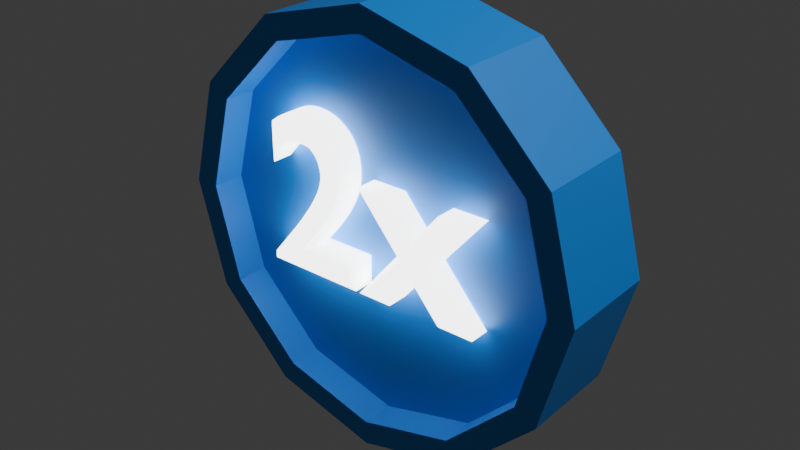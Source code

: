 # Source: DoublePoints.blend  (saved by Blender 4.4.30; exported with 4.5.12 LTS)
import bpy
from mathutils import Matrix  # noqa: F401  (used for matrix-valued properties, if any)

bpy.ops.wm.read_factory_settings(use_empty=True)
scene = bpy.context.scene
scene.name = 'Scene'

# ---- collections
col_collection = bpy.data.collections.new('Collection'); scene.collection.children.link(col_collection)

# ---- materials (node trees are filled in below, after node groups)
mat_material_002 = bpy.data.materials.new('Material.002')
mat_material_001 = bpy.data.materials.new('Material.001')

# ---- material node trees
mat_material_002.use_nodes = True; mat_material_002.node_tree.nodes.clear()
_N = mat_material_002.node_tree.nodes; _L = mat_material_002.node_tree.links
n0 = _N.new('ShaderNodeBsdfPrincipled'); n0.name = 'Principled BSDF'; n0.location = (10, 300)
n0.inputs[0].default_value = (0.8176, 1.0, 0.9166, 1.0)
n0.inputs[28].default_value = 4.8
n1 = _N.new('ShaderNodeOutputMaterial'); n1.name = 'Material Output'; n1.location = (300, 300)
_L.new(n0.outputs[0], n1.inputs[0])
n1.is_active_output = True
mat_material_001.use_nodes = True; mat_material_001.node_tree.nodes.clear()
_N = mat_material_001.node_tree.nodes; _L = mat_material_001.node_tree.links
n0 = _N.new('ShaderNodeBsdfPrincipled'); n0.name = 'Principled BSDF'; n0.location = (10, 300)
n0.inputs[0].default_value = (0.008632, 0.2446, 0.8048, 1.0)
n1 = _N.new('ShaderNodeOutputMaterial'); n1.name = 'Material Output'; n1.location = (300, 300)
_L.new(n0.outputs[0], n1.inputs[0])
n1.is_active_output = True

# ---- world
world_world = bpy.data.worlds.new('World'); scene.world = world_world
world_world.use_nodes = True; world_world.node_tree.nodes.clear()
_N = world_world.node_tree.nodes; _L = world_world.node_tree.links
n0 = _N.new('ShaderNodeOutputWorld'); n0.name = 'World Output'; n0.location = (300, 300)
n1 = _N.new('ShaderNodeBackground'); n1.name = 'Background'; n1.location = (10, 300)
n1.inputs[0].default_value = (0.05088, 0.05088, 0.05088, 1.0)
_L.new(n1.outputs[0], n0.inputs[0])
n0.is_active_output = True
world_world.color = (0.05088, 0.05088, 0.05088)
world_world.sun_shadow_jitter_overblur = 0.0

# ---- lights
light_light = bpy.data.lights.new('Light', 'POINT')
light_light.energy = 1000.0
light_light.shadow_soft_size = 0.1

# ---- meshes
me_text_002 = bpy.data.meshes.new('Text.002')
me_text_002.from_pydata([(1.05, 0.0, 0.07), (0.936, 0.0, 0.07), (0.795, 0.161, 0.07), (0.662, 0.0, 0.07), (0.55, 0.0, 0.07), (0.739, 0.228, 0.07), (0.55, 0.449, 0.07), (0.662, 0.449, 0.07), (0.795, 0.295, 0.07), (0.923, 0.449, 0.07), (1.037, 0.449, 0.07), (0.852, 0.228, 0.07), (0.034, 0.0, 0.07), (0.034, 0.007, 0.07), (0.271, 0.321, 0.07), (0.3027, 0.382, 0.07), (0.3137, 0.416, 0.07), (0.3177, 0.4402, 0.07), (0.319, 0.467, 0.07), (0.318, 0.4853, 0.07), (0.315, 0.5025, 0.07), (0.3101, 0.5186, 0.07), (0.3036, 0.5335, 0.07), (0.2953, 0.547, 0.07), (0.2856, 0.5591, 0.07), (0.2745, 0.5696, 0.07), (0.2621, 0.5785, 0.07), (0.2485, 0.5855, 0.07), (0.2339, 0.5907, 0.07), (0.2184, 0.5939, 0.07), (0.202, 0.595, 0.07), (0.1774, 0.593, 0.07), (0.165, 0.5905, 0.07), (0.1525, 0.5867, 0.07), (0.1273, 0.5753, 0.07), (0.1015, 0.558, 0.07), (0.0751, 0.5341, 0.07), (0.048, 0.503, 0.07), (0.048, 0.626, 0.07), (0.0752, 0.6461, 0.07), (0.102, 0.6624, 0.07), (0.1285, 0.675, 0.07), (0.155, 0.6839, 0.07), (0.1818, 0.6892, 0.07), (0.209, 0.691, 0.07), (0.2389, 0.6892, 0.07), (0.2671, 0.684, 0.07), (0.2934, 0.6754, 0.07), (0.3176, 0.6638, 0.07), (0.3396, 0.6492, 0.07), (0.3591, 0.6318, 0.07), (0.3761, 0.6117, 0.07), (0.3904, 0.5892, 0.07), (0.4018, 0.5644, 0.07), (0.4101, 0.5375, 0.07), (0.4153, 0.5087, 0.07), (0.417, 0.478, 0.07), (0.4157, 0.4506, 0.07), (0.4119, 0.4235, 0.07), (0.4052, 0.3965, 0.07), (0.3958, 0.3691, 0.07), (0.368, 0.3118, 0.07), (0.3275, 0.2486, 0.07), (0.205, 0.093, 0.07), (0.466, 0.093, 0.07), (0.466, 0.0, 0.07), (1.05, 0.0, -0.07), (0.936, 0.0, -0.07), (0.795, 0.161, -0.07), (0.662, 0.0, -0.07), (0.55, 0.0, -0.07), (0.739, 0.228, -0.07), (0.55, 0.449, -0.07), (0.662, 0.449, -0.07), (0.795, 0.295, -0.07), (0.923, 0.449, -0.07), (1.037, 0.449, -0.07), (0.852, 0.228, -0.07), (0.034, 0.0, -0.07), (0.034, 0.007, -0.07), (0.271, 0.321, -0.07), (0.3027, 0.382, -0.07), (0.3137, 0.416, -0.07), (0.3177, 0.4402, -0.07), (0.319, 0.467, -0.07), (0.318, 0.4853, -0.07), (0.315, 0.5025, -0.07), (0.3101, 0.5186, -0.07), (0.3036, 0.5335, -0.07), (0.2953, 0.547, -0.07), (0.2856, 0.5591, -0.07), (0.2745, 0.5696, -0.07), (0.2621, 0.5785, -0.07), (0.2485, 0.5855, -0.07), (0.2339, 0.5907, -0.07), (0.2184, 0.5939, -0.07), (0.202, 0.595, -0.07), (0.1774, 0.593, -0.07), (0.165, 0.5905, -0.07), (0.1525, 0.5867, -0.07), (0.1273, 0.5753, -0.07), (0.1015, 0.558, -0.07), (0.0751, 0.5341, -0.07), (0.048, 0.503, -0.07), (0.048, 0.626, -0.07), (0.0752, 0.6461, -0.07), (0.102, 0.6624, -0.07), (0.1285, 0.675, -0.07), (0.155, 0.6839, -0.07), (0.1818, 0.6892, -0.07), (0.209, 0.691, -0.07), (0.2389, 0.6892, -0.07), (0.2671, 0.684, -0.07), (0.2934, 0.6754, -0.07), (0.3176, 0.6638, -0.07), (0.3396, 0.6492, -0.07), (0.3591, 0.6318, -0.07), (0.3761, 0.6117, -0.07), (0.3904, 0.5892, -0.07), (0.4018, 0.5644, -0.07), (0.4101, 0.5375, -0.07), (0.4153, 0.5087, -0.07), (0.417, 0.478, -0.07), (0.4157, 0.4506, -0.07), (0.4119, 0.4235, -0.07), (0.4052, 0.3965, -0.07), (0.3958, 0.3691, -0.07), (0.368, 0.3118, -0.07), (0.3275, 0.2486, -0.07), (0.205, 0.093, -0.07), (0.466, 0.093, -0.07), (0.466, 0.0, -0.07), (0.034, 0.0, -0.07), (0.014, -0.02, -0.05), (0.014, -0.02, 0.05), (0.034, 0.0, 0.07), (0.034, 0.007, -0.07), (0.014, 0.01419, -0.05), (0.014, 0.01419, 0.05), (0.034, 0.007, 0.07), (0.1431, 0.1733, -0.05), (0.1431, 0.1733, 0.05), (0.1843, 0.2277, -0.05), (0.1843, 0.2277, 0.05), (0.2219, 0.2809, -0.05), (0.2219, 0.2809, 0.05), (0.2387, 0.3065, -0.05), (0.2387, 0.3065, 0.05), (0.271, 0.321, -0.07), (0.2538, 0.3312, -0.05), (0.2538, 0.3312, 0.05), (0.271, 0.321, 0.07), (0.2742, 0.368, -0.05), (0.2742, 0.368, 0.05), (0.3027, 0.382, -0.07), (0.2842, 0.3896, -0.05), (0.2842, 0.3896, 0.05), (0.3027, 0.382, 0.07), (0.3137, 0.416, -0.07), (0.2942, 0.4205, -0.05), (0.2942, 0.4205, 0.05), (0.3137, 0.416, 0.07), (0.3177, 0.4402, -0.07), (0.2978, 0.4423, -0.05), (0.2978, 0.4423, 0.05), (0.3177, 0.4402, 0.07), (0.319, 0.467, -0.07), (0.299, 0.4667, -0.05), (0.299, 0.4667, 0.05), (0.319, 0.467, 0.07), (0.318, 0.4853, -0.07), (0.2981, 0.483, -0.05), (0.2981, 0.483, 0.05), (0.318, 0.4853, 0.07), (0.315, 0.5025, -0.07), (0.2955, 0.4979, -0.05), (0.2955, 0.4979, 0.05), (0.315, 0.5025, 0.07), (0.3101, 0.5186, -0.07), (0.2913, 0.5117, -0.05), (0.2913, 0.5117, 0.05), (0.3101, 0.5186, 0.07), (0.3036, 0.5335, -0.07), (0.2858, 0.5242, -0.05), (0.2858, 0.5242, 0.05), (0.3036, 0.5335, 0.07), (0.2953, 0.547, -0.07), (0.2789, 0.5355, -0.05), (0.2789, 0.5355, 0.05), (0.2953, 0.547, 0.07), (0.2856, 0.5591, -0.07), (0.2709, 0.5455, -0.05), (0.2709, 0.5455, 0.05), (0.2856, 0.5591, 0.07), (0.2745, 0.5696, -0.07), (0.2618, 0.5542, -0.05), (0.2618, 0.5542, 0.05), (0.2745, 0.5696, 0.07), (0.2621, 0.5785, -0.07), (0.2516, 0.5614, -0.05), (0.2516, 0.5614, 0.05), (0.2621, 0.5785, 0.07), (0.2485, 0.5855, -0.07), (0.2405, 0.5672, -0.05), (0.2405, 0.5672, 0.05), (0.2485, 0.5855, 0.07), (0.2339, 0.5907, -0.07), (0.2286, 0.5714, -0.05), (0.2286, 0.5714, 0.05), (0.2339, 0.5907, 0.07), (0.2184, 0.5939, -0.07), (0.2157, 0.574, -0.05), (0.2157, 0.574, 0.05), (0.2184, 0.5939, 0.07), (0.202, 0.595, -0.07), (0.2017, 0.575, -0.05), (0.2017, 0.575, 0.05), (0.202, 0.595, 0.07), (0.1774, 0.593, -0.07), (0.1806, 0.5733, -0.05), (0.1806, 0.5733, 0.05), (0.1774, 0.593, 0.07), (0.165, 0.5905, -0.07), (0.1699, 0.5711, -0.05), (0.1699, 0.5711, 0.05), (0.165, 0.5905, 0.07), (0.1525, 0.5867, -0.07), (0.1591, 0.5678, -0.05), (0.1591, 0.5678, 0.05), (0.1525, 0.5867, 0.07), (0.1273, 0.5753, -0.07), (0.137, 0.5578, -0.05), (0.137, 0.5578, 0.05), (0.1273, 0.5753, 0.07), (0.1015, 0.558, -0.07), (0.1138, 0.5422, -0.05), (0.1138, 0.5422, 0.05), (0.1015, 0.558, 0.07), (0.0751, 0.5341, -0.07), (0.08941, 0.5201, -0.05), (0.08941, 0.5201, 0.05), (0.0751, 0.5341, 0.07), (0.048, 0.503, -0.07), (0.028, 0.4474, -0.05), (0.028, 0.4474, 0.05), (0.048, 0.503, 0.07), (0.048, 0.626, -0.07), (0.028, 0.6358, -0.05), (0.028, 0.6358, 0.05), (0.048, 0.626, 0.07), (0.0752, 0.6461, -0.07), (0.06402, 0.6627, -0.05), (0.06402, 0.6627, 0.05), (0.0752, 0.6461, 0.07), (0.102, 0.6624, -0.07), (0.09243, 0.68, -0.05), (0.09243, 0.68, 0.05), (0.102, 0.6624, 0.07), (0.1285, 0.675, -0.07), (0.121, 0.6935, -0.05), (0.121, 0.6935, 0.05), (0.1285, 0.675, 0.07), (0.155, 0.6839, -0.07), (0.1499, 0.7033, -0.05), (0.1499, 0.7033, 0.05), (0.155, 0.6839, 0.07), (0.1818, 0.6892, -0.07), (0.1792, 0.7091, -0.05), (0.1792, 0.7091, 0.05), (0.1818, 0.6892, 0.07), (0.209, 0.691, -0.07), (0.2093, 0.711, -0.05), (0.2093, 0.711, 0.05), (0.209, 0.691, 0.07), (0.2389, 0.6892, -0.07), (0.2414, 0.7091, -0.05), (0.2414, 0.7091, 0.05), (0.2389, 0.6892, 0.07), (0.2671, 0.684, -0.07), (0.2721, 0.7034, -0.05), (0.2721, 0.7034, 0.05), (0.2671, 0.684, 0.07), (0.2934, 0.6754, -0.07), (0.3009, 0.694, -0.05), (0.3009, 0.694, 0.05), (0.2934, 0.6754, 0.07), (0.3176, 0.6638, -0.07), (0.3275, 0.6812, -0.05), (0.3275, 0.6812, 0.05), (0.3176, 0.6638, 0.07), (0.3396, 0.6492, -0.07), (0.3518, 0.665, -0.05), (0.3518, 0.665, 0.05), (0.3396, 0.6492, 0.07), (0.3591, 0.6318, -0.07), (0.3735, 0.6458, -0.05), (0.3735, 0.6458, 0.05), (0.3591, 0.6318, 0.07), (0.3761, 0.6117, -0.07), (0.3923, 0.6236, -0.05), (0.3923, 0.6236, 0.05), (0.3761, 0.6117, 0.07), (0.3904, 0.5892, -0.07), (0.408, 0.5988, -0.05), (0.408, 0.5988, 0.05), (0.3904, 0.5892, 0.07), (0.4018, 0.5644, -0.07), (0.4205, 0.5716, -0.05), (0.4205, 0.5716, 0.05), (0.4018, 0.5644, 0.07), (0.4101, 0.5375, -0.07), (0.4296, 0.5423, -0.05), (0.4296, 0.5423, 0.05), (0.4101, 0.5375, 0.07), (0.4153, 0.5087, -0.07), (0.4352, 0.511, -0.05), (0.4352, 0.511, 0.05), (0.4153, 0.5087, 0.07), (0.417, 0.478, -0.07), (0.437, 0.4781, -0.05), (0.437, 0.4781, 0.05), (0.417, 0.478, 0.07), (0.4157, 0.4506, -0.07), (0.4357, 0.4487, -0.05), (0.4357, 0.4487, 0.05), (0.4157, 0.4506, 0.07), (0.4119, 0.4235, -0.07), (0.4315, 0.4197, -0.05), (0.4315, 0.4197, 0.05), (0.4119, 0.4235, 0.07), (0.4052, 0.3965, -0.07), (0.4245, 0.3908, -0.05), (0.4245, 0.3908, 0.05), (0.4052, 0.3965, 0.07), (0.3834, 0.341, -0.07), (0.4015, 0.3322, -0.05), (0.4015, 0.3322, 0.05), (0.3834, 0.341, 0.07), (0.3494, 0.2811, -0.07), (0.3663, 0.2703, -0.05), (0.3663, 0.2703, 0.05), (0.3494, 0.2811, 0.07), (0.3439, 0.2371, -0.05), (0.3439, 0.2371, 0.05), (0.3183, 0.2019, -0.05), (0.3183, 0.2019, 0.05), (0.205, 0.093, -0.07), (0.2476, 0.113, -0.05), (0.2476, 0.113, 0.05), (0.205, 0.093, 0.07), (0.466, 0.093, -0.07), (0.486, 0.113, -0.05), (0.486, 0.113, 0.05), (0.466, 0.093, 0.07), (0.466, 0.0, -0.07), (0.486, -0.02, -0.05), (0.486, -0.02, 0.05), (0.466, 0.0, 0.07), (1.05, 0.0, -0.07), (1.094, -0.02, -0.05), (1.094, -0.02, 0.05), (1.05, 0.0, 0.07), (0.936, 0.0, -0.07), (0.9269, -0.02, -0.05), (0.9269, -0.02, 0.05), (0.936, 0.0, 0.07), (0.795, 0.161, -0.07), (0.7954, 0.1301, -0.05), (0.7954, 0.1301, 0.05), (0.795, 0.161, 0.07), (0.662, 0.0, -0.07), (0.6714, -0.02, -0.05), (0.6714, -0.02, 0.05), (0.662, 0.0, 0.07), (0.55, 0.0, -0.07), (0.5074, -0.02, -0.05), (0.5074, -0.02, 0.05), (0.55, 0.0, 0.07), (0.739, 0.228, -0.07), (0.7129, 0.2278, -0.05), (0.7129, 0.2278, 0.05), (0.739, 0.228, 0.07), (0.55, 0.449, -0.07), (0.5066, 0.469, -0.05), (0.5066, 0.469, 0.05), (0.55, 0.449, 0.07), (0.662, 0.449, -0.07), (0.6712, 0.469, -0.05), (0.6712, 0.469, 0.05), (0.662, 0.449, 0.07), (0.795, 0.295, -0.07), (0.7947, 0.3259, -0.05), (0.7947, 0.3259, 0.05), (0.795, 0.295, 0.07), (0.923, 0.449, -0.07), (0.9136, 0.469, -0.05), (0.9136, 0.469, 0.05), (0.923, 0.449, 0.07), (1.037, 0.449, -0.07), (1.08, 0.469, -0.05), (1.08, 0.469, 0.05), (1.037, 0.449, 0.07), (0.852, 0.228, -0.07), (0.8783, 0.2282, -0.05), (0.8783, 0.2282, 0.05), (0.852, 0.228, 0.07), (0.03783, 0.001051, -0.3163), (0.1518, 0.001051, -0.3163), (0.2928, 0.162, -0.3154), (0.4258, 0.001051, -0.3163), (0.5378, 0.001051, -0.3163), (0.3488, 0.229, -0.315), (0.5378, 0.45, -0.3138), (0.4258, 0.45, -0.3138), (0.2928, 0.296, -0.3147), (0.1648, 0.45, -0.3138), (0.05083, 0.45, -0.3138), (0.2358, 0.229, -0.315), (1.054, 0.001051, -0.3163), (1.054, 0.008051, -0.3162), (0.8168, 0.322, -0.3145), (0.7852, 0.383, -0.3142), (0.7742, 0.4171, -0.314), (0.7702, 0.4413, -0.3139), (0.7688, 0.468, -0.3137), (0.7699, 0.4863, -0.3136), (0.7728, 0.5036, -0.3135), (0.7777, 0.5197, -0.3134), (0.7843, 0.5346, -0.3134), (0.7925, 0.5481, -0.3133), (0.8022, 0.5602, -0.3132), (0.8133, 0.5707, -0.3132), (0.8257, 0.5795, -0.3131), (0.8393, 0.5866, -0.3131), (0.8539, 0.5918, -0.313), (0.8695, 0.595, -0.313), (0.8858, 0.596, -0.313), (0.9104, 0.5941, -0.313), (0.9228, 0.5915, -0.313), (0.9353, 0.5877, -0.3131), (0.9606, 0.5763, -0.3131), (0.9864, 0.559, -0.3132), (1.013, 0.5352, -0.3134), (1.04, 0.504, -0.3135), (1.04, 0.627, -0.3129), (1.013, 0.6471, -0.3127), (0.9859, 0.6634, -0.3127), (0.9593, 0.676, -0.3126), (0.9328, 0.685, -0.3125), (0.906, 0.6903, -0.3125), (0.8788, 0.692, -0.3125), (0.8489, 0.6903, -0.3125), (0.8207, 0.685, -0.3125), (0.7944, 0.6765, -0.3126), (0.7702, 0.6648, -0.3127), (0.7483, 0.6502, -0.3127), (0.7287, 0.6328, -0.3128), (0.7117, 0.6128, -0.3129), (0.6974, 0.5903, -0.3131), (0.686, 0.5655, -0.3132), (0.6777, 0.5386, -0.3133), (0.6726, 0.5097, -0.3135), (0.6708, 0.479, -0.3137), (0.6721, 0.4516, -0.3138), (0.676, 0.4246, -0.314), (0.6826, 0.3975, -0.3141), (0.692, 0.3701, -0.3143), (0.7198, 0.3128, -0.3146), (0.7603, 0.2496, -0.3149), (0.8828, 0.09405, -0.3158), (0.6218, 0.09405, -0.3158), (0.6218, 0.001051, -0.3163), (0.03783, 0.0002891, -0.1763), (0.1518, 0.0002891, -0.1763), (0.2928, 0.1613, -0.1754), (0.4258, 0.0002891, -0.1763), (0.5378, 0.0002891, -0.1763), (0.3488, 0.2283, -0.175), (0.5378, 0.4493, -0.1738), (0.4258, 0.4493, -0.1738), (0.2928, 0.2953, -0.1747), (0.1648, 0.4493, -0.1738), (0.05083, 0.4493, -0.1738), (0.2358, 0.2283, -0.175), (1.054, 0.0002891, -0.1763), (1.054, 0.007289, -0.1762), (0.8168, 0.3213, -0.1745), (0.7852, 0.3823, -0.1742), (0.7742, 0.4163, -0.174), (0.7702, 0.4405, -0.1739), (0.7688, 0.4673, -0.1737), (0.7699, 0.4856, -0.1736), (0.7728, 0.5028, -0.1735), (0.7777, 0.5189, -0.1734), (0.7843, 0.5338, -0.1734), (0.7925, 0.5473, -0.1733), (0.8022, 0.5594, -0.1732), (0.8133, 0.5699, -0.1732), (0.8257, 0.5788, -0.1731), (0.8393, 0.5858, -0.1731), (0.8539, 0.591, -0.1731), (0.8695, 0.5942, -0.173), (0.8858, 0.5953, -0.173), (0.9104, 0.5933, -0.173), (0.9228, 0.5907, -0.1731), (0.9353, 0.587, -0.1731), (0.9606, 0.5755, -0.1731), (0.9864, 0.5582, -0.1732), (1.013, 0.5344, -0.1734), (1.04, 0.5033, -0.1735), (1.04, 0.6263, -0.1729), (1.013, 0.6464, -0.1727), (0.9859, 0.6627, -0.1727), (0.9593, 0.6753, -0.1726), (0.9328, 0.6842, -0.1725), (0.906, 0.6895, -0.1725), (0.8788, 0.6913, -0.1725), (0.8489, 0.6895, -0.1725), (0.8207, 0.6843, -0.1725), (0.7944, 0.6757, -0.1726), (0.7702, 0.6641, -0.1727), (0.7483, 0.6494, -0.1727), (0.7287, 0.632, -0.1728), (0.7117, 0.612, -0.1729), (0.6974, 0.5895, -0.1731), (0.686, 0.5647, -0.1732), (0.6777, 0.5378, -0.1733), (0.6726, 0.5089, -0.1735), (0.6708, 0.4783, -0.1737), (0.6721, 0.4508, -0.1738), (0.676, 0.4238, -0.174), (0.6826, 0.3968, -0.1741), (0.692, 0.3694, -0.1743), (0.7198, 0.312, -0.1746), (0.7603, 0.2489, -0.1749), (0.8828, 0.09329, -0.1758), (0.6218, 0.09329, -0.1758), (0.6218, 0.0002891, -0.1763), (1.054, 0.0002891, -0.1763), (1.074, -0.0196, -0.1964), (1.074, -0.01906, -0.2964), (1.054, 0.001051, -0.3163), (1.054, 0.007289, -0.1762), (1.074, 0.01458, -0.1962), (1.074, 0.01513, -0.2962), (1.054, 0.008051, -0.3162), (0.9447, 0.1737, -0.1953), (0.9447, 0.1742, -0.2953), (0.9035, 0.2281, -0.195), (0.9035, 0.2286, -0.295), (0.8659, 0.2812, -0.1947), (0.8659, 0.2818, -0.2947), (0.8492, 0.3068, -0.1946), (0.8492, 0.3074, -0.2946), (0.8168, 0.3213, -0.1745), (0.834, 0.3316, -0.1945), (0.834, 0.3321, -0.2945), (0.8168, 0.322, -0.3145), (0.8137, 0.3684, -0.1943), (0.8137, 0.369, -0.2943), (0.7852, 0.3823, -0.1742), (0.8037, 0.39, -0.1941), (0.8037, 0.3906, -0.2941), (0.7852, 0.383, -0.3142), (0.7742, 0.4163, -0.174), (0.7937, 0.4209, -0.194), (0.7937, 0.4214, -0.294), (0.7742, 0.4171, -0.314), (0.7702, 0.4405, -0.1739), (0.7901, 0.4427, -0.1939), (0.7901, 0.4433, -0.2939), (0.7702, 0.4413, -0.3139), (0.7688, 0.4673, -0.1737), (0.7888, 0.4671, -0.1937), (0.7888, 0.4676, -0.2937), (0.7688, 0.468, -0.3137), (0.7699, 0.4856, -0.1736), (0.7898, 0.4834, -0.1936), (0.7898, 0.4839, -0.2936), (0.7699, 0.4863, -0.3136), (0.7728, 0.5028, -0.1735), (0.7923, 0.4983, -0.1936), (0.7923, 0.4989, -0.2936), (0.7728, 0.5036, -0.3135), (0.7777, 0.5189, -0.1734), (0.7965, 0.5121, -0.1935), (0.7965, 0.5126, -0.2935), (0.7777, 0.5197, -0.3134), (0.7843, 0.5338, -0.1734), (0.802, 0.5246, -0.1934), (0.802, 0.5252, -0.2934), (0.7843, 0.5346, -0.3134), (0.7925, 0.5473, -0.1733), (0.8089, 0.5359, -0.1934), (0.8089, 0.5365, -0.2933), (0.7925, 0.5481, -0.3133), (0.8022, 0.5594, -0.1732), (0.8169, 0.5459, -0.1933), (0.8169, 0.5465, -0.2933), (0.8022, 0.5602, -0.3132), (0.8133, 0.5699, -0.1732), (0.8261, 0.5545, -0.1932), (0.8261, 0.5551, -0.2932), (0.8133, 0.5707, -0.3132), (0.8257, 0.5788, -0.1731), (0.8362, 0.5618, -0.1932), (0.8362, 0.5623, -0.2932), (0.8257, 0.5795, -0.3131), (0.8393, 0.5858, -0.1731), (0.8473, 0.5676, -0.1932), (0.8473, 0.5681, -0.2932), (0.8393, 0.5866, -0.3131), (0.8539, 0.591, -0.1731), (0.8593, 0.5718, -0.1932), (0.8593, 0.5723, -0.2932), (0.8539, 0.5918, -0.313), (0.8695, 0.5942, -0.173), (0.8721, 0.5744, -0.1931), (0.8721, 0.575, -0.2931), (0.8695, 0.595, -0.313), (0.8858, 0.5953, -0.173), (0.8861, 0.5754, -0.1931), (0.8861, 0.5759, -0.2931), (0.8858, 0.596, -0.313), (0.9104, 0.5933, -0.173), (0.9072, 0.5737, -0.1931), (0.9072, 0.5742, -0.2931), (0.9104, 0.5941, -0.313), (0.9228, 0.5907, -0.1731), (0.9179, 0.5715, -0.1932), (0.9179, 0.572, -0.2932), (0.9228, 0.5915, -0.313), (0.9353, 0.587, -0.1731), (0.9287, 0.5682, -0.1932), (0.9287, 0.5687, -0.2932), (0.9353, 0.5877, -0.3131), (0.9606, 0.5755, -0.1731), (0.9508, 0.5582, -0.1932), (0.9508, 0.5587, -0.2932), (0.9606, 0.5763, -0.3131), (0.9864, 0.5582, -0.1732), (0.974, 0.5426, -0.1933), (0.974, 0.5431, -0.2933), (0.9864, 0.559, -0.3132), (1.013, 0.5344, -0.1734), (0.9984, 0.5205, -0.1934), (0.9984, 0.5211, -0.2934), (1.013, 0.5352, -0.3134), (1.04, 0.5033, -0.1735), (1.06, 0.4478, -0.1938), (1.06, 0.4483, -0.2938), (1.04, 0.504, -0.3135), (1.04, 0.6263, -0.1729), (1.06, 0.6362, -0.1928), (1.06, 0.6368, -0.2928), (1.04, 0.627, -0.3129), (1.013, 0.6464, -0.1727), (1.024, 0.6631, -0.1927), (1.024, 0.6636, -0.2927), (1.013, 0.6471, -0.3127), (0.9859, 0.6627, -0.1727), (0.9954, 0.6804, -0.1926), (0.9954, 0.6809, -0.2926), (0.9859, 0.6634, -0.3127), (0.9593, 0.6753, -0.1726), (0.9668, 0.6939, -0.1925), (0.9668, 0.6945, -0.2925), (0.9593, 0.676, -0.3126), (0.9328, 0.6842, -0.1725), (0.938, 0.7036, -0.1924), (0.938, 0.7042, -0.2924), (0.9328, 0.685, -0.3125), (0.906, 0.6895, -0.1725), (0.9086, 0.7095, -0.1924), (0.9086, 0.71, -0.2924), (0.906, 0.6903, -0.3125), (0.8788, 0.6913, -0.1725), (0.8786, 0.7114, -0.1924), (0.8786, 0.712, -0.2924), (0.8788, 0.692, -0.3125), (0.8489, 0.6895, -0.1725), (0.8465, 0.7095, -0.1924), (0.8465, 0.71, -0.2924), (0.8489, 0.6903, -0.3125), (0.8207, 0.6843, -0.1725), (0.8158, 0.7038, -0.1924), (0.8158, 0.7043, -0.2924), (0.8207, 0.685, -0.3125), (0.7944, 0.6757, -0.1726), (0.787, 0.6944, -0.1925), (0.787, 0.695, -0.2925), (0.7944, 0.6765, -0.3126), (0.7702, 0.6641, -0.1727), (0.7603, 0.6816, -0.1926), (0.7603, 0.6821, -0.2926), (0.7702, 0.6648, -0.3127), (0.7483, 0.6494, -0.1727), (0.736, 0.6654, -0.1926), (0.736, 0.666, -0.2926), (0.7483, 0.6502, -0.3127), (0.7287, 0.632, -0.1728), (0.7144, 0.6461, -0.1928), (0.7144, 0.6467, -0.2927), (0.7287, 0.6328, -0.3128), (0.7117, 0.612, -0.1729), (0.6956, 0.624, -0.1929), (0.6956, 0.6245, -0.2929), (0.7117, 0.6128, -0.3129), (0.6974, 0.5895, -0.1731), (0.6798, 0.5992, -0.193), (0.6798, 0.5997, -0.293), (0.6974, 0.5903, -0.3131), (0.686, 0.5647, -0.1732), (0.6673, 0.572, -0.1932), (0.6673, 0.5725, -0.2932), (0.686, 0.5655, -0.3132), (0.6777, 0.5378, -0.1733), (0.6582, 0.5426, -0.1933), (0.6582, 0.5432, -0.2933), (0.6777, 0.5386, -0.3133), (0.6726, 0.5089, -0.1735), (0.6527, 0.5114, -0.1935), (0.6527, 0.5119, -0.2935), (0.6726, 0.5097, -0.3135), (0.6708, 0.4783, -0.1737), (0.6508, 0.4785, -0.1937), (0.6508, 0.479, -0.2937), (0.6708, 0.479, -0.3137), (0.6721, 0.4508, -0.1738), (0.6522, 0.4491, -0.1938), (0.6522, 0.4496, -0.2938), (0.6721, 0.4516, -0.3138), (0.676, 0.4238, -0.174), (0.6563, 0.4201, -0.194), (0.6563, 0.4206, -0.294), (0.676, 0.4246, -0.314), (0.6826, 0.3968, -0.1741), (0.6634, 0.3912, -0.1941), (0.6634, 0.3918, -0.2941), (0.6826, 0.3975, -0.3141), (0.7044, 0.3412, -0.1744), (0.6864, 0.3326, -0.1945), (0.6864, 0.3332, -0.2945), (0.7044, 0.342, -0.3144), (0.7384, 0.2814, -0.1747), (0.7216, 0.2707, -0.1948), (0.7216, 0.2712, -0.2948), (0.7384, 0.2821, -0.3147), (0.7439, 0.2375, -0.195), (0.7439, 0.2381, -0.295), (0.7696, 0.2023, -0.1952), (0.7696, 0.2028, -0.2952), (0.8828, 0.09329, -0.1758), (0.8402, 0.1134, -0.1957), (0.8402, 0.1139, -0.2956), (0.8828, 0.09405, -0.3158), (0.6218, 0.09329, -0.1758), (0.6018, 0.1134, -0.1957), (0.6018, 0.1139, -0.2956), (0.6218, 0.09405, -0.3158), (0.6218, 0.0002891, -0.1763), (0.6018, -0.0196, -0.1964), (0.6018, -0.01906, -0.2964), (0.6218, 0.001051, -0.3163), (0.03783, 0.0002891, -0.1763), (-0.006025, -0.0196, -0.1964), (-0.006025, -0.01906, -0.2964), (0.03783, 0.001051, -0.3163), (0.1518, 0.0002891, -0.1763), (0.1609, -0.0196, -0.1964), (0.1609, -0.01906, -0.2964), (0.1518, 0.001051, -0.3163), (0.2928, 0.1613, -0.1754), (0.2924, 0.1305, -0.1956), (0.2924, 0.1311, -0.2956), (0.2928, 0.162, -0.3154), (0.4258, 0.0002891, -0.1763), (0.4164, -0.0196, -0.1964), (0.4164, -0.01906, -0.2964), (0.4258, 0.001051, -0.3163), (0.5378, 0.0002891, -0.1763), (0.5804, -0.0196, -0.1964), (0.5804, -0.01906, -0.2964), (0.5378, 0.001051, -0.3163), (0.3488, 0.2283, -0.175), (0.375, 0.2282, -0.195), (0.375, 0.2287, -0.295), (0.3488, 0.229, -0.315), (0.5378, 0.4493, -0.1738), (0.5813, 0.4694, -0.1937), (0.5813, 0.4699, -0.2937), (0.5378, 0.45, -0.3138), (0.4258, 0.4493, -0.1738), (0.4167, 0.4694, -0.1937), (0.4167, 0.4699, -0.2937), (0.4258, 0.45, -0.3138), (0.2928, 0.2953, -0.1747), (0.2931, 0.3263, -0.1945), (0.2931, 0.3269, -0.2945), (0.2928, 0.296, -0.3147), (0.1648, 0.4493, -0.1738), (0.1742, 0.4694, -0.1937), (0.1742, 0.4699, -0.2937), (0.1648, 0.45, -0.3138), (0.05083, 0.4493, -0.1738), (0.008008, 0.4694, -0.1937), (0.008008, 0.4699, -0.2937), (0.05083, 0.45, -0.3138), (0.2358, 0.2283, -0.175), (0.2096, 0.2286, -0.195), (0.2096, 0.2292, -0.295), (0.2358, 0.229, -0.315), (0.5658, 1.245, -0.2193), (0.5658, 1.245, -0.06062), (1.066, 1.111, -0.2197), (1.066, 1.111, -0.06098), (1.432, 0.7452, -0.2207), (1.432, 0.7448, -0.06198), (1.566, 0.2452, -0.2221), (1.566, 0.2448, -0.06334), (1.432, -0.2548, -0.2234), (1.432, -0.2552, -0.0647), (1.066, -0.6208, -0.2244), (1.066, -0.6213, -0.0657), (0.5658, -0.7548, -0.2248), (0.5658, -0.7552, -0.06606), (0.06582, -0.6208, -0.2244), (0.06582, -0.6213, -0.0657), (-0.3002, -0.2548, -0.2234), (-0.3002, -0.2552, -0.0647), (-0.4342, 0.2452, -0.2221), (-0.4342, 0.2448, -0.06334), (-0.3002, 0.7452, -0.2207), (-0.3002, 0.7448, -0.06198), (0.06582, 1.111, -0.2197), (0.06582, 1.111, -0.06098), (0.5658, 1.245, -0.06581), (0.5658, 1.244, 0.09291), (1.066, 1.111, -0.06617), (1.066, 1.11, 0.09254), (1.432, 0.7448, -0.06717), (1.432, 0.7444, 0.09155), (1.566, 0.2448, -0.06853), (1.566, 0.2444, 0.09019), (1.432, -0.2552, -0.06989), (1.432, -0.2556, 0.08883), (1.066, -0.6212, -0.07089), (1.066, -0.6217, 0.08783), (0.5658, -0.7552, -0.07125), (0.5658, -0.7556, 0.08746), (0.06582, -0.6212, -0.07089), (0.06582, -0.6217, 0.08783), (-0.3002, -0.2552, -0.06989), (-0.3002, -0.2556, 0.08883), (-0.4342, 0.2448, -0.06853), (-0.4342, 0.2444, 0.09019), (-0.3002, 0.7448, -0.06717), (-0.3002, 0.7444, 0.09155), (0.06582, 1.111, -0.06617), (0.06582, 1.11, 0.09254), (1.008, 1.01, 0.09227), (0.1235, 1.01, 0.09227), (-0.3188, 0.2444, 0.09019), (0.1235, -0.5217, 0.0881), (1.008, -0.5217, 0.0881), (1.45, 0.2444, 0.09019), (0.5658, 1.129, 0.09259), (-0.2002, -0.1979, 0.08898), (1.332, -0.1979, 0.08898), (-0.2002, 0.6866, 0.09139), (0.5658, -0.6402, 0.08778), (1.332, 0.6866, 0.09139), (0.5658, 1.129, -0.06612), (1.332, 0.6871, -0.06732), (1.332, -0.1975, -0.06973), (0.5658, -0.6398, -0.07094), (-0.2002, -0.1975, -0.06973), (-0.2002, 0.6871, -0.06732), (1.008, 1.011, -0.06644), (1.008, -0.5213, -0.07061), (-0.3188, 0.2448, -0.06853), (0.1235, -0.5213, -0.07061), (0.1235, 1.011, -0.06644), (1.45, 0.2448, -0.06853), (0.5658, 1.246, -0.3743), (0.5658, 1.245, -0.2156), (1.066, 1.112, -0.3746), (1.066, 1.111, -0.2159), (1.432, 0.7456, -0.3756), (1.432, 0.7452, -0.2169), (1.566, 0.2456, -0.377), (1.566, 0.2452, -0.2183), (1.432, -0.2544, -0.3783), (1.432, -0.2548, -0.2196), (1.066, -0.6204, -0.3793), (1.066, -0.6208, -0.2206), (0.5658, -0.7544, -0.3797), (0.5658, -0.7548, -0.221), (0.06582, -0.6204, -0.3793), (0.06582, -0.6208, -0.2206), (-0.3002, -0.2544, -0.3783), (-0.3002, -0.2548, -0.2196), (-0.4342, 0.2456, -0.377), (-0.4342, 0.2452, -0.2183), (-0.3002, 0.7456, -0.3756), (-0.3002, 0.7452, -0.2169), (0.06582, 1.112, -0.3746), (0.06582, 1.111, -0.2159), (1.008, 1.011, -0.2162), (0.1235, 1.011, -0.2162), (-0.3188, 0.2452, -0.2183), (0.1235, -0.5209, -0.2204), (1.008, -0.5209, -0.2204), (1.45, 0.2452, -0.2183), (0.5658, 1.13, -0.2159), (-0.2002, -0.1971, -0.2195), (1.332, -0.1971, -0.2195), (-0.2002, 0.6875, -0.2171), (0.5658, -0.6394, -0.2207), (1.332, 0.6875, -0.2171), (0.5658, 1.13, -0.3746), (1.332, 0.6879, -0.3758), (1.332, -0.1967, -0.3782), (0.5658, -0.6389, -0.3794), (-0.2002, -0.1967, -0.3782), (-0.2002, 0.6879, -0.3758), (1.008, 1.012, -0.3749), (1.008, -0.5204, -0.3791), (-0.3188, 0.2456, -0.377), (0.1235, -0.5204, -0.3791), (0.1235, 1.012, -0.3749), (1.45, 0.2456, -0.377)], [], [(80, 81, 82, 83, 84, 85, 86, 87, 88, 89, 90, 91, 92, 93, 94, 95, 96, 97, 98, 99, 100, 101, 102, 103, 104, 105, 106, 107, 108, 109, 110, 111, 112, 113, 114, 115, 116, 117, 118, 119, 120, 121, 122, 123, 124, 125, 126, 127, 128, 129, 130, 131, 78, 79), (1, 0, 11, 10, 9, 8, 7, 6, 5, 4, 3, 2), (54, 53, 52, 51, 50, 49, 48, 47, 46, 45, 44, 43, 42, 41, 40, 39, 38, 37, 36, 35, 34, 33, 32, 31, 30, 29, 28, 27, 26, 25, 24, 23, 22, 21, 20, 19, 18, 17, 16, 15, 14, 13, 12, 65, 64, 63, 62, 61, 60, 59, 58, 57, 56, 55), (67, 68, 69, 70, 71, 72, 73, 74, 75, 76, 77, 66), (133, 137, 136, 132), (134, 138, 137, 133), (135, 139, 138, 134), (251, 255, 254, 250, 246, 247), (331, 335, 334, 330), (160, 164, 163, 159), (341, 349, 348, 345, 343, 340), (146, 149, 148, 136, 137, 140, 142, 144), (335, 339, 338, 334), (152, 155, 154, 148, 149), (253, 257, 256, 252, 248, 249), (261, 265, 264, 260, 256, 257), (240, 244, 243, 239), (239, 243, 242, 238), (157, 161, 160, 156), (228, 232, 231, 227), (227, 231, 230, 226), (161, 165, 164, 160), (155, 159, 158, 154), (150, 153, 152, 149, 146, 147), (165, 169, 173, 172, 168, 164), (168, 172, 171, 167), (232, 236, 235, 231), (177, 181, 180, 176, 172, 173), (172, 176, 175, 171), (156, 160, 159, 155), (176, 180, 179, 175), (179, 183, 182, 178), (180, 184, 183, 179), (181, 185, 184, 180), (183, 187, 186, 182), (184, 188, 187, 183), (185, 189, 188, 184), (187, 191, 190, 186), (188, 192, 191, 187), (189, 193, 192, 188), (191, 195, 194, 190), (192, 196, 195, 191), (193, 197, 196, 192), (195, 199, 198, 194), (196, 200, 199, 195), (197, 201, 200, 196), (199, 203, 202, 198), (200, 204, 203, 199), (201, 205, 204, 200), (203, 207, 206, 202), (204, 208, 207, 203), (205, 209, 208, 204), (207, 211, 210, 206), (208, 212, 211, 207), (209, 213, 212, 208), (211, 215, 214, 210), (212, 216, 215, 211), (213, 217, 216, 212), (217, 221, 220, 216), (332, 336, 335, 331), (139, 151, 150, 147, 145, 143, 141, 138), (225, 229, 228, 224, 220, 221), (220, 224, 223, 219), (260, 264, 263, 259), (224, 228, 227, 223), (229, 233, 232, 228), (223, 227, 226, 222, 218, 219), (233, 237, 236, 232), (216, 220, 219, 215), (256, 260, 259, 255), (237, 241, 240, 236), (323, 327, 326, 322, 318, 319), (252, 256, 255, 251), (241, 245, 244, 240), (231, 235, 234, 230), (153, 156, 155, 152), (243, 247, 246, 242), (244, 248, 247, 243), (245, 249, 248, 244), (268, 272, 271, 267), (151, 157, 156, 153, 150), (315, 319, 318, 314, 310, 311), (215, 219, 218, 214), (248, 252, 251, 247), (145, 147, 146, 144, 142, 140, 137, 138, 141, 143), (342, 344, 347, 346, 338, 339), (265, 269, 268, 264), (236, 240, 239, 235), (235, 239, 238, 234), (269, 273, 272, 268), (264, 268, 267, 263), (263, 267, 266, 262), (271, 275, 274, 270), (272, 276, 275, 271), (273, 277, 276, 272), (275, 279, 278, 274), (276, 280, 279, 275), (277, 281, 280, 276), (279, 283, 282, 278), (280, 284, 283, 279), (281, 285, 284, 280), (283, 287, 286, 282), (284, 288, 287, 283), (285, 289, 288, 284), (287, 291, 290, 286), (288, 292, 291, 287), (289, 293, 292, 288), (291, 295, 294, 290), (292, 296, 295, 291), (293, 297, 296, 292), (295, 299, 298, 294), (296, 300, 299, 295), (297, 301, 300, 296), (299, 303, 302, 298), (300, 304, 303, 299), (301, 305, 304, 300), (303, 307, 306, 302), (304, 308, 307, 303), (305, 309, 308, 304), (307, 311, 310, 306), (308, 312, 311, 307), (309, 313, 312, 308), (317, 321, 320, 316, 312, 313), (312, 316, 315, 311), (175, 179, 178, 174, 170, 171), (316, 320, 319, 315), (325, 329, 328, 324, 320, 321), (320, 324, 323, 319), (163, 167, 171, 170, 166, 162), (324, 328, 327, 323), (327, 331, 330, 326), (328, 332, 331, 327), (329, 333, 332, 328), (333, 337, 336, 332), (259, 263, 262, 258, 254, 255), (336, 340, 339, 335), (337, 341, 340, 336), (343, 345, 348, 347, 344, 342, 339, 340), (159, 163, 162, 158), (267, 271, 270, 266), (164, 168, 167, 163), (347, 351, 350, 346), (348, 352, 351, 347), (349, 353, 352, 348), (351, 355, 354, 350), (352, 356, 355, 351), (353, 357, 356, 352), (355, 133, 132, 354), (356, 134, 133, 355), (357, 135, 134, 356), (359, 363, 362, 358), (360, 364, 363, 359), (361, 365, 364, 360), (363, 367, 366, 362), (364, 368, 367, 363), (365, 369, 368, 364), (367, 371, 370, 366), (368, 372, 371, 367), (369, 373, 372, 368), (371, 375, 374, 370), (372, 376, 375, 371), (373, 377, 376, 372), (375, 379, 378, 374), (376, 380, 379, 375), (377, 381, 380, 376), (379, 383, 382, 378), (380, 384, 383, 379), (381, 385, 384, 380), (383, 387, 386, 382), (384, 388, 387, 383), (385, 389, 388, 384), (387, 391, 390, 386), (388, 392, 391, 387), (389, 393, 392, 388), (391, 395, 394, 390), (392, 396, 395, 391), (393, 397, 396, 392), (395, 399, 398, 394), (396, 400, 399, 395), (397, 401, 400, 396), (399, 403, 402, 398), (400, 404, 403, 399), (401, 405, 404, 400), (403, 359, 358, 402), (404, 360, 359, 403), (405, 361, 360, 404), (486, 487, 488, 489, 490, 491, 492, 493, 494, 495, 496, 497, 498, 499, 500, 501, 502, 503, 504, 505, 506, 507, 508, 509, 510, 511, 512, 513, 514, 515, 516, 517, 518, 519, 520, 521, 522, 523, 524, 525, 526, 527, 528, 529, 530, 531, 532, 533, 534, 535, 536, 537, 484, 485), (407, 406, 417, 416, 415, 414, 413, 412, 411, 410, 409, 408), (460, 459, 458, 457, 456, 455, 454, 453, 452, 451, 450, 449, 448, 447, 446, 445, 444, 443, 442, 441, 440, 439, 438, 437, 436, 435, 434, 433, 432, 431, 430, 429, 428, 427, 426, 425, 424, 423, 422, 421, 420, 419, 418, 471, 470, 469, 468, 467, 466, 465, 464, 463, 462, 461), (473, 474, 475, 476, 477, 478, 479, 480, 481, 482, 483, 472), (539, 543, 542, 538), (540, 544, 543, 539), (541, 545, 544, 540), (657, 661, 660, 656, 652, 653), (737, 741, 740, 736), (566, 570, 569, 565), (747, 755, 754, 751, 749, 746), (552, 555, 554, 542, 543, 546, 548, 550), (741, 745, 744, 740), (558, 561, 560, 554, 555), (659, 663, 662, 658, 654, 655), (667, 671, 670, 666, 662, 663), (646, 650, 649, 645), (645, 649, 648, 644), (563, 567, 566, 562), (634, 638, 637, 633), (633, 637, 636, 632), (567, 571, 570, 566), (561, 565, 564, 560), (556, 559, 558, 555, 552, 553), (571, 575, 579, 578, 574, 570), (574, 578, 577, 573), (638, 642, 641, 637), (583, 587, 586, 582, 578, 579), (578, 582, 581, 577), (562, 566, 565, 561), (582, 586, 585, 581), (585, 589, 588, 584), (586, 590, 589, 585), (587, 591, 590, 586), (589, 593, 592, 588), (590, 594, 593, 589), (591, 595, 594, 590), (593, 597, 596, 592), (594, 598, 597, 593), (595, 599, 598, 594), (597, 601, 600, 596), (598, 602, 601, 597), (599, 603, 602, 598), (601, 605, 604, 600), (602, 606, 605, 601), (603, 607, 606, 602), (605, 609, 608, 604), (606, 610, 609, 605), (607, 611, 610, 606), (609, 613, 612, 608), (610, 614, 613, 609), (611, 615, 614, 610), (613, 617, 616, 612), (614, 618, 617, 613), (615, 619, 618, 614), (617, 621, 620, 616), (618, 622, 621, 617), (619, 623, 622, 618), (623, 627, 626, 622), (738, 742, 741, 737), (545, 557, 556, 553, 551, 549, 547, 544), (631, 635, 634, 630, 626, 627), (626, 630, 629, 625), (666, 670, 669, 665), (630, 634, 633, 629), (635, 639, 638, 634), (629, 633, 632, 628, 624, 625), (639, 643, 642, 638), (622, 626, 625, 621), (662, 666, 665, 661), (643, 647, 646, 642), (729, 733, 732, 728, 724, 725), (658, 662, 661, 657), (647, 651, 650, 646), (637, 641, 640, 636), (559, 562, 561, 558), (649, 653, 652, 648), (650, 654, 653, 649), (651, 655, 654, 650), (674, 678, 677, 673), (557, 563, 562, 559, 556), (721, 725, 724, 720, 716, 717), (621, 625, 624, 620), (654, 658, 657, 653), (551, 553, 552, 550, 548, 546, 543, 544, 547, 549), (748, 750, 753, 752, 744, 745), (671, 675, 674, 670), (642, 646, 645, 641), (641, 645, 644, 640), (675, 679, 678, 674), (670, 674, 673, 669), (669, 673, 672, 668), (677, 681, 680, 676), (678, 682, 681, 677), (679, 683, 682, 678), (681, 685, 684, 680), (682, 686, 685, 681), (683, 687, 686, 682), (685, 689, 688, 684), (686, 690, 689, 685), (687, 691, 690, 686), (689, 693, 692, 688), (690, 694, 693, 689), (691, 695, 694, 690), (693, 697, 696, 692), (694, 698, 697, 693), (695, 699, 698, 694), (697, 701, 700, 696), (698, 702, 701, 697), (699, 703, 702, 698), (701, 705, 704, 700), (702, 706, 705, 701), (703, 707, 706, 702), (705, 709, 708, 704), (706, 710, 709, 705), (707, 711, 710, 706), (709, 713, 712, 708), (710, 714, 713, 709), (711, 715, 714, 710), (713, 717, 716, 712), (714, 718, 717, 713), (715, 719, 718, 714), (723, 727, 726, 722, 718, 719), (718, 722, 721, 717), (581, 585, 584, 580, 576, 577), (722, 726, 725, 721), (731, 735, 734, 730, 726, 727), (726, 730, 729, 725), (569, 573, 577, 576, 572, 568), (730, 734, 733, 729), (733, 737, 736, 732), (734, 738, 737, 733), (735, 739, 738, 734), (739, 743, 742, 738), (665, 669, 668, 664, 660, 661), (742, 746, 745, 741), (743, 747, 746, 742), (749, 751, 754, 753, 750, 748, 745, 746), (565, 569, 568, 564), (673, 677, 676, 672), (570, 574, 573, 569), (753, 757, 756, 752), (754, 758, 757, 753), (755, 759, 758, 754), (757, 761, 760, 756), (758, 762, 761, 757), (759, 763, 762, 758), (761, 539, 538, 760), (762, 540, 539, 761), (763, 541, 540, 762), (765, 769, 768, 764), (766, 770, 769, 765), (767, 771, 770, 766), (769, 773, 772, 768), (770, 774, 773, 769), (771, 775, 774, 770), (773, 777, 776, 772), (774, 778, 777, 773), (775, 779, 778, 774), (777, 781, 780, 776), (778, 782, 781, 777), (779, 783, 782, 778), (781, 785, 784, 780), (782, 786, 785, 781), (783, 787, 786, 782), (785, 789, 788, 784), (786, 790, 789, 785), (787, 791, 790, 786), (789, 793, 792, 788), (790, 794, 793, 789), (791, 795, 794, 790), (793, 797, 796, 792), (794, 798, 797, 793), (795, 799, 798, 794), (797, 801, 800, 796), (798, 802, 801, 797), (799, 803, 802, 798), (801, 805, 804, 800), (802, 806, 805, 801), (803, 807, 806, 802), (805, 809, 808, 804), (806, 810, 809, 805), (807, 811, 810, 806), (809, 765, 764, 808), (810, 766, 765, 809), (811, 767, 766, 810), (812, 813, 815, 814), (814, 815, 817, 816), (816, 817, 819, 818), (818, 819, 821, 820), (820, 821, 823, 822), (822, 823, 825, 824), (824, 825, 827, 826), (826, 827, 829, 828), (828, 829, 831, 830), (830, 831, 833, 832), (815, 813, 835, 833, 831, 829, 827, 825, 823, 821, 819, 817), (832, 833, 835, 834), (834, 835, 813, 812), (812, 814, 816, 818, 820, 822, 824, 826, 828, 830, 832, 834), (836, 837, 839, 838), (838, 839, 841, 840), (840, 841, 843, 842), (842, 843, 845, 844), (844, 845, 847, 846), (846, 847, 849, 848), (848, 849, 851, 850), (850, 851, 853, 852), (852, 853, 855, 854), (854, 855, 857, 856), (857, 855, 853, 851, 849, 847, 845, 843, 841, 871, 865, 868, 864, 870, 863, 867, 862, 869), (871, 841, 839, 837, 859, 857, 869, 861, 866, 860), (856, 857, 859, 858), (858, 859, 837, 836), (846, 848, 850, 852, 854, 856, 858, 882, 877, 880, 876, 881, 875, 879), (858, 836, 838, 840, 842, 844, 846, 879, 874, 883, 873, 878, 872, 882), (878, 860, 866, 872), (873, 871, 860, 878), (871, 873, 883, 865), (874, 868, 865, 883), (864, 868, 874, 879), (875, 870, 864, 879), (870, 875, 881, 863), (876, 867, 863, 881), (880, 862, 867, 876), (877, 869, 862, 880), (882, 861, 869, 877), (872, 866, 861, 882), (884, 885, 887, 886), (886, 887, 889, 888), (888, 889, 891, 890), (890, 891, 893, 892), (892, 893, 895, 894), (894, 895, 897, 896), (896, 897, 899, 898), (898, 899, 901, 900), (900, 901, 903, 902), (902, 903, 905, 904), (905, 903, 901, 899, 897, 895, 893, 891, 889, 919, 913, 916, 912, 918, 911, 915, 910, 917), (919, 889, 887, 885, 907, 905, 917, 909, 914, 908), (904, 905, 907, 906), (906, 907, 885, 884), (894, 896, 898, 900, 902, 904, 906, 930, 925, 928, 924, 929, 923, 927), (906, 884, 886, 888, 890, 892, 894, 927, 922, 931, 921, 926, 920, 930), (926, 908, 914, 920), (921, 919, 908, 926), (919, 921, 931, 913), (922, 916, 913, 931), (912, 916, 922, 927), (923, 918, 912, 927), (918, 923, 929, 911), (924, 915, 911, 929), (928, 910, 915, 924), (925, 917, 910, 928), (930, 909, 917, 925), (920, 914, 909, 930)])
me_text_002.polygons.foreach_set('use_smooth', [0, 0, 0, 0, 1, 1, 1, 1, 1, 1, 1, 1, 1, 1, 1, 1, 1, 1, 1, 1, 1, 1, 1, 1, 1, 1, 1, 1, 1, 1, 1, 1, 1, 1, 1, 1, 1, 1, 1, 1, 1, 1, 1, 1, 1, 1, 1, 1, 1, 1, 1, 1, 1, 1, 1, 1, 1, 1, 1, 1, 1, 1, 1, 1, 1, 1, 1, 1, 1, 1, 1, 1, 1, 1, 1, 1, 1, 1, 1, 1, 1, 1, 1, 1, 1, 1, 1, 1, 1, 1, 1, 1, 1, 1, 1, 1, 1, 1, 1, 1, 1, 1, 1, 1, 1, 1, 1, 1, 1, 1, 1, 1, 1, 1, 1, 1, 1, 1, 1, 1, 1, 1, 1, 1, 1, 1, 1, 1, 1, 1, 1, 1, 1, 1, 1, 1, 1, 1, 1, 1, 1, 1, 1, 1, 1, 1, 1, 1, 1, 1, 1, 1, 1, 1, 1, 1, 1, 1, 1, 1, 1, 1, 1, 1, 1, 1, 1, 1, 1, 1, 1, 1, 1, 1, 1, 1, 1, 1, 1, 1, 1, 1, 1, 1, 1, 1, 0, 0, 0, 0, 1, 1, 1, 1, 1, 1, 1, 1, 1, 1, 1, 1, 1, 1, 1, 1, 1, 1, 1, 1, 1, 1, 1, 1, 1, 1, 1, 1, 1, 1, 1, 1, 1, 1, 1, 1, 1, 1, 1, 1, 1, 1, 1, 1, 1, 1, 1, 1, 1, 1, 1, 1, 1, 1, 1, 1, 1, 1, 1, 1, 1, 1, 1, 1, 1, 1, 1, 1, 1, 1, 1, 1, 1, 1, 1, 1, 1, 1, 1, 1, 1, 1, 1, 1, 1, 1, 1, 1, 1, 1, 1, 1, 1, 1, 1, 1, 1, 1, 1, 1, 1, 1, 1, 1, 1, 1, 1, 1, 1, 1, 1, 1, 1, 1, 1, 1, 1, 1, 1, 1, 1, 1, 1, 1, 1, 1, 1, 1, 1, 1, 1, 1, 1, 1, 1, 1, 1, 1, 1, 1, 1, 1, 1, 1, 1, 1, 1, 1, 1, 1, 1, 1, 1, 1, 1, 1, 1, 1, 1, 1, 1, 1, 1, 1, 1, 1, 1, 1, 1, 1, 1, 1, 1, 1, 1, 1, 1, 1, 1, 1, 1, 1, 0, 0, 0, 0, 0, 0, 0, 0, 0, 0, 0, 0, 0, 0, 0, 0, 0, 0, 0, 0, 0, 0, 0, 0, 0, 0, 0, 0, 0, 0, 0, 0, 0, 0, 0, 0, 0, 0, 0, 0, 0, 0, 0, 0, 0, 0, 0, 0, 0, 0, 0, 0, 0, 0, 0, 0, 0, 0, 0, 0, 0, 0, 0, 0, 0, 0, 0, 0, 0, 0])
me_text_002.polygons.foreach_set('material_index', [0, 0, 0, 0, 0, 0, 0, 0, 0, 0, 0, 0, 0, 0, 0, 0, 0, 0, 0, 0, 0, 0, 0, 0, 0, 0, 0, 0, 0, 0, 0, 0, 0, 0, 0, 0, 0, 0, 0, 0, 0, 0, 0, 0, 0, 0, 0, 0, 0, 0, 0, 0, 0, 0, 0, 0, 0, 0, 0, 0, 0, 0, 0, 0, 0, 0, 0, 0, 0, 0, 0, 0, 0, 0, 0, 0, 0, 0, 0, 0, 0, 0, 0, 0, 0, 0, 0, 0, 0, 0, 0, 0, 0, 0, 0, 0, 0, 0, 0, 0, 0, 0, 0, 0, 0, 0, 0, 0, 0, 0, 0, 0, 0, 0, 0, 0, 0, 0, 0, 0, 0, 0, 0, 0, 0, 0, 0, 0, 0, 0, 0, 0, 0, 0, 0, 0, 0, 0, 0, 0, 0, 0, 0, 0, 0, 0, 0, 0, 0, 0, 0, 0, 0, 0, 0, 0, 0, 0, 0, 0, 0, 0, 0, 0, 0, 0, 0, 0, 0, 0, 0, 0, 0, 0, 0, 0, 0, 0, 0, 0, 0, 0, 0, 0, 0, 0, 0, 0, 0, 0, 0, 0, 0, 0, 0, 0, 0, 0, 0, 0, 0, 0, 0, 0, 0, 0, 0, 0, 0, 0, 0, 0, 0, 0, 0, 0, 0, 0, 0, 0, 0, 0, 0, 0, 0, 0, 0, 0, 0, 0, 0, 0, 0, 0, 0, 0, 0, 0, 0, 0, 0, 0, 0, 0, 0, 0, 0, 0, 0, 0, 0, 0, 0, 0, 0, 0, 0, 0, 0, 0, 0, 0, 0, 0, 0, 0, 0, 0, 0, 0, 0, 0, 0, 0, 0, 0, 0, 0, 0, 0, 0, 0, 0, 0, 0, 0, 0, 0, 0, 0, 0, 0, 0, 0, 0, 0, 0, 0, 0, 0, 0, 0, 0, 0, 0, 0, 0, 0, 0, 0, 0, 0, 0, 0, 0, 0, 0, 0, 0, 0, 0, 0, 0, 0, 0, 0, 0, 0, 0, 0, 0, 0, 0, 0, 0, 0, 0, 0, 0, 0, 0, 0, 0, 0, 0, 0, 0, 0, 0, 0, 0, 0, 0, 0, 0, 0, 0, 0, 0, 0, 0, 0, 0, 0, 0, 0, 0, 0, 0, 0, 0, 0, 1, 1, 1, 1, 1, 1, 1, 1, 1, 1, 1, 1, 1, 1, 1, 1, 1, 1, 1, 1, 1, 1, 1, 1, 1, 1, 1, 1, 1, 1, 1, 1, 1, 1, 1, 1, 1, 1, 1, 1, 1, 1, 1, 1, 1, 1, 1, 1, 1, 1, 1, 1, 1, 1, 1, 1, 1, 1, 1, 1, 1, 1, 1, 1, 1, 1, 1, 1, 1, 1])
_uv = me_text_002.uv_layers.new(name='UVMap')
_uv.uv.foreach_set('vector', [0.1477, 0.0, 0.2045, 0.0, 0.2386, 0.0, 0.2614, 0.0, 0.2841, 0.0, 0.2955, 0.0, 0.3068, 0.0, 0.3182, 0.0, 0.3295, 0.0, 0.3409, 0.0, 0.3523, 0.0, 0.3636, 0.0, 0.375, 0.0, 0.3864, 0.0, 0.3977, 0.0, 0.4091, 0.0, 0.4205, 0.0, 0.4432, 0.0, 0.4545, 0.0, 0.4659, 0.0, 0.4886, 0.0, 0.5114, 0.0, 0.5341, 0.0, 0.5568, 0.0, 0.5682, 0.0, 0.5909, 0.0, 0.6136, 0.0, 0.6364, 0.0, 0.6591, 0.0, 0.6818, 0.0, 0.7045, 0.0, 0.7159, 0.0, 0.7273, 0.0, 0.7386, 0.0, 0.75, 0.0, 0.7614, 0.0, 0.7727, 0.0, 0.7841, 0.0, 0.7955, 0.0, 0.8068, 0.0, 0.8182, 0.0, 0.8295, 0.0, 0.8409, 0.0, 0.8523, 0.0, 0.8636, 0.0, 0.875, 0.0, 0.8864, 0.0, 0.9091, 0.0, 0.9318, 0.0, 0.9773, 0.0, 0.9886, 0.0, 1.0, 0.0, 0.0, 0.0, 0.01136, 0.0, 0.09091, 0.0, 0.0, 0.0, 1.0, 0.0, 0.9091, 0.0, 0.8182, 0.0, 0.7273, 0.0, 0.6364, 0.0, 0.5455, 0.0, 0.4545, 0.0, 0.3636, 0.0, 0.2727, 0.0, 0.1818, 0.0, 0.8182, 0.0, 0.8068, 0.0, 0.7955, 0.0, 0.7841, 0.0, 0.7727, 0.0, 0.7614, 0.0, 0.75, 0.0, 0.7386, 0.0, 0.7273, 0.0, 0.7159, 0.0, 0.7045, 0.0, 0.6818, 0.0, 0.6591, 0.0, 0.6364, 0.0, 0.6136, 0.0, 0.5909, 0.0, 0.5682, 0.0, 0.5568, 0.0, 0.5341, 0.0, 0.5114, 0.0, 0.4886, 0.0, 0.4659, 0.0, 0.4545, 0.0, 0.4432, 0.0, 0.4205, 0.0, 0.4091, 0.0, 0.3977, 0.0, 0.3864, 0.0, 0.375, 0.0, 0.3636, 0.0, 0.3523, 0.0, 0.3409, 0.0, 0.3295, 0.0, 0.3182, 0.0, 0.3068, 0.0, 0.2955, 0.0, 0.2841, 0.0, 0.2614, 0.0, 0.2386, 0.0, 0.2045, 0.0, 0.1477, 0.0, 0.01136, 0.0, 0.0, 0.0, 1.0, 0.0, 0.9886, 0.0, 0.9773, 0.0, 0.9318, 0.0, 0.9091, 0.0, 0.8864, 0.0, 0.875, 0.0, 0.8636, 0.0, 0.8523, 0.0, 0.8409, 0.0, 0.8295, 0.0, 0.09091, 0.0, 0.1818, 0.0, 0.2727, 0.0, 0.3636, 0.0, 0.4545, 0.0, 0.5455, 0.0, 0.6364, 0.0, 0.7273, 0.0, 0.8182, 0.0, 0.9091, 0.0, 1.0, 0.0, 0.0, 0.0, 0.0, 0.3333, 0.01124, 0.3333, 0.01124, 0.0, 0.0, 0.0, 0.0, 0.6667, 0.01124, 0.6667, 0.01124, 0.3333, 0.0, 0.3333, 0.0, 1.0, 0.01124, 1.0, 0.01124, 0.6667, 0.0, 0.6667, 0.5843, 0.3333, 0.6067, 0.3333, 0.6067, 0.0, 0.5843, 0.0, 0.5618, 0.0, 0.5618, 0.3333, 0.8652, 0.3333, 0.8876, 0.3333, 0.8876, 0.0, 0.8652, 0.0, 0.236, 0.6667, 0.2584, 0.6667, 0.2584, 0.3333, 0.236, 0.3333, 0.9101, 1.0, 0.9663, 1.0, 0.9663, 0.6667, 0.9326, 0.6667, 0.9213, 0.6667, 0.9101, 0.6667, 0.1348, 0.3333, 0.1461, 0.3333, 0.1461, 0.0, 0.01124, 0.0, 0.01124, 0.3333, 0.07865, 0.3333, 0.1011, 0.3333, 0.1236, 0.3333, 0.8876, 0.3333, 0.9101, 0.3333, 0.9101, 0.0, 0.8876, 0.0, 0.1798, 0.3333, 0.2022, 0.3333, 0.2022, 0.0, 0.1461, 0.0, 0.1461, 0.3333, 0.5843, 1.0, 0.6067, 1.0, 0.6067, 0.6667, 0.5843, 0.6667, 0.5618, 0.6667, 0.5618, 1.0, 0.6292, 1.0, 0.6517, 1.0, 0.6517, 0.6667, 0.6292, 0.6667, 0.6067, 0.6667, 0.6067, 1.0, 0.5281, 0.6667, 0.5506, 0.6667, 0.5506, 0.3333, 0.5281, 0.3333, 0.5281, 0.3333, 0.5506, 0.3333, 0.5506, 0.0, 0.5281, 0.0, 0.2022, 1.0, 0.236, 1.0, 0.236, 0.6667, 0.2022, 0.6667, 0.4607, 0.6667, 0.4831, 0.6667, 0.4831, 0.3333, 0.4607, 0.3333, 0.4607, 0.3333, 0.4831, 0.3333, 0.4831, 0.0, 0.4607, 0.0, 0.236, 1.0, 0.2584, 1.0, 0.2584, 0.6667, 0.236, 0.6667, 0.2022, 0.3333, 0.236, 0.3333, 0.236, 0.0, 0.2022, 0.0, 0.1461, 0.6667, 0.1798, 0.6667, 0.1798, 0.3333, 0.1461, 0.3333, 0.1348, 0.3333, 0.1348, 0.6667, 0.2584, 1.0, 0.2809, 1.0, 0.2921, 1.0, 0.2921, 0.6667, 0.2809, 0.6667, 0.2584, 0.6667, 0.2809, 0.6667, 0.2921, 0.6667, 0.2921, 0.3333, 0.2809, 0.3333, 0.4831, 0.6667, 0.5056, 0.6667, 0.5056, 0.3333, 0.4831, 0.3333, 0.3034, 1.0, 0.3146, 1.0, 0.3146, 0.6667, 0.3034, 0.6667, 0.2921, 0.6667, 0.2921, 1.0, 0.2921, 0.6667, 0.3034, 0.6667, 0.3034, 0.3333, 0.2921, 0.3333, 0.2022, 0.6667, 0.236, 0.6667, 0.236, 0.3333, 0.2022, 0.3333, 0.3034, 0.6667, 0.3146, 0.6667, 0.3146, 0.3333, 0.3034, 0.3333, 0.3146, 0.3333, 0.3258, 0.3333, 0.3258, 0.0, 0.3146, 0.0, 0.3146, 0.6667, 0.3258, 0.6667, 0.3258, 0.3333, 0.3146, 0.3333, 0.3146, 1.0, 0.3258, 1.0, 0.3258, 0.6667, 0.3146, 0.6667, 0.3258, 0.3333, 0.3371, 0.3333, 0.3371, 0.0, 0.3258, 0.0, 0.3258, 0.6667, 0.3371, 0.6667, 0.3371, 0.3333, 0.3258, 0.3333, 0.3258, 1.0, 0.3371, 1.0, 0.3371, 0.6667, 0.3258, 0.6667, 0.3371, 0.3333, 0.3483, 0.3333, 0.3483, 0.0, 0.3371, 0.0, 0.3371, 0.6667, 0.3483, 0.6667, 0.3483, 0.3333, 0.3371, 0.3333, 0.3371, 1.0, 0.3483, 1.0, 0.3483, 0.6667, 0.3371, 0.6667, 0.3483, 0.3333, 0.3596, 0.3333, 0.3596, 0.0, 0.3483, 0.0, 0.3483, 0.6667, 0.3596, 0.6667, 0.3596, 0.3333, 0.3483, 0.3333, 0.3483, 1.0, 0.3596, 1.0, 0.3596, 0.6667, 0.3483, 0.6667, 0.3596, 0.3333, 0.3708, 0.3333, 0.3708, 0.0, 0.3596, 0.0, 0.3596, 0.6667, 0.3708, 0.6667, 0.3708, 0.3333, 0.3596, 0.3333, 0.3596, 1.0, 0.3708, 1.0, 0.3708, 0.6667, 0.3596, 0.6667, 0.3708, 0.3333, 0.382, 0.3333, 0.382, 0.0, 0.3708, 0.0, 0.3708, 0.6667, 0.382, 0.6667, 0.382, 0.3333, 0.3708, 0.3333, 0.3708, 1.0, 0.382, 1.0, 0.382, 0.6667, 0.3708, 0.6667, 0.382, 0.3333, 0.3933, 0.3333, 0.3933, 0.0, 0.382, 0.0, 0.382, 0.6667, 0.3933, 0.6667, 0.3933, 0.3333, 0.382, 0.3333, 0.382, 1.0, 0.3933, 1.0, 0.3933, 0.6667, 0.382, 0.6667, 0.3933, 0.3333, 0.4045, 0.3333, 0.4045, 0.0, 0.3933, 0.0, 0.3933, 0.6667, 0.4045, 0.6667, 0.4045, 0.3333, 0.3933, 0.3333, 0.3933, 1.0, 0.4045, 1.0, 0.4045, 0.6667, 0.3933, 0.6667, 0.4045, 0.3333, 0.4157, 0.3333, 0.4157, 0.0, 0.4045, 0.0, 0.4045, 0.6667, 0.4157, 0.6667, 0.4157, 0.3333, 0.4045, 0.3333, 0.4045, 1.0, 0.4157, 1.0, 0.4157, 0.6667, 0.4045, 0.6667, 0.4157, 1.0, 0.4382, 1.0, 0.4382, 0.6667, 0.4157, 0.6667, 0.8652, 0.6667, 0.8876, 0.6667, 0.8876, 0.3333, 0.8652, 0.3333, 0.01124, 1.0, 0.1461, 1.0, 0.1461, 0.6667, 0.1348, 0.6667, 0.1236, 0.6667, 0.1011, 0.6667, 0.07865, 0.6667, 0.01124, 0.6667, 0.4494, 1.0, 0.4607, 1.0, 0.4607, 0.6667, 0.4494, 0.6667, 0.4382, 0.6667, 0.4382, 1.0, 0.4382, 0.6667, 0.4494, 0.6667, 0.4494, 0.3333, 0.4382, 0.3333, 0.6292, 0.6667, 0.6517, 0.6667, 0.6517, 0.3333, 0.6292, 0.3333, 0.4494, 0.6667, 0.4607, 0.6667, 0.4607, 0.3333, 0.4494, 0.3333, 0.4607, 1.0, 0.4831, 1.0, 0.4831, 0.6667, 0.4607, 0.6667, 0.4494, 0.3333, 0.4607, 0.3333, 0.4607, 0.0, 0.4494, 0.0, 0.4382, 0.0, 0.4382, 0.3333, 0.4831, 1.0, 0.5056, 1.0, 0.5056, 0.6667, 0.4831, 0.6667, 0.4157, 0.6667, 0.4382, 0.6667, 0.4382, 0.3333, 0.4157, 0.3333, 0.6067, 0.6667, 0.6292, 0.6667, 0.6292, 0.3333, 0.6067, 0.3333, 0.5056, 1.0, 0.5281, 1.0, 0.5281, 0.6667, 0.5056, 0.6667, 0.8427, 0.3333, 0.8539, 0.3333, 0.8539, 0.0, 0.8427, 0.0, 0.8315, 0.0, 0.8315, 0.3333, 0.5843, 0.6667, 0.6067, 0.6667, 0.6067, 0.3333, 0.5843, 0.3333, 0.5281, 1.0, 0.5506, 1.0, 0.5506, 0.6667, 0.5281, 0.6667, 0.4831, 0.3333, 0.5056, 0.3333, 0.5056, 0.0, 0.4831, 0.0, 0.1798, 0.6667, 0.2022, 0.6667, 0.2022, 0.3333, 0.1798, 0.3333, 0.5506, 0.3333, 0.5618, 0.3333, 0.5618, 0.0, 0.5506, 0.0, 0.5506, 0.6667, 0.5618, 0.6667, 0.5618, 0.3333, 0.5506, 0.3333, 0.5506, 1.0, 0.5618, 1.0, 0.5618, 0.6667, 0.5506, 0.6667, 0.6742, 0.6667, 0.6966, 0.6667, 0.6966, 0.3333, 0.6742, 0.3333, 0.1461, 1.0, 0.2022, 1.0, 0.2022, 0.6667, 0.1798, 0.6667, 0.1461, 0.6667, 0.8202, 0.3333, 0.8315, 0.3333, 0.8315, 0.0, 0.8202, 0.0, 0.809, 0.0, 0.809, 0.3333, 0.4157, 0.3333, 0.4382, 0.3333, 0.4382, 0.0, 0.4157, 0.0, 0.5618, 0.6667, 0.5843, 0.6667, 0.5843, 0.3333, 0.5618, 0.3333, 0.1236, 0.6667, 0.1348, 0.6667, 0.1348, 0.3333, 0.1236, 0.3333, 0.1011, 0.3333, 0.07865, 0.3333, 0.01124, 0.3333, 0.01124, 0.6667, 0.07865, 0.6667, 0.1011, 0.6667, 0.9213, 0.3333, 0.9326, 0.3333, 0.9663, 0.3333, 0.9663, 0.0, 0.9101, 0.0, 0.9101, 0.3333, 0.6517, 1.0, 0.6742, 1.0, 0.6742, 0.6667, 0.6517, 0.6667, 0.5056, 0.6667, 0.5281, 0.6667, 0.5281, 0.3333, 0.5056, 0.3333, 0.5056, 0.3333, 0.5281, 0.3333, 0.5281, 0.0, 0.5056, 0.0, 0.6742, 1.0, 0.6966, 1.0, 0.6966, 0.6667, 0.6742, 0.6667, 0.6517, 0.6667, 0.6742, 0.6667, 0.6742, 0.3333, 0.6517, 0.3333, 0.6517, 0.3333, 0.6742, 0.3333, 0.6742, 0.0, 0.6517, 0.0, 0.6966, 0.3333, 0.7079, 0.3333, 0.7079, 0.0, 0.6966, 0.0, 0.6966, 0.6667, 0.7079, 0.6667, 0.7079, 0.3333, 0.6966, 0.3333, 0.6966, 1.0, 0.7079, 1.0, 0.7079, 0.6667, 0.6966, 0.6667, 0.7079, 0.3333, 0.7191, 0.3333, 0.7191, 0.0, 0.7079, 0.0, 0.7079, 0.6667, 0.7191, 0.6667, 0.7191, 0.3333, 0.7079, 0.3333, 0.7079, 1.0, 0.7191, 1.0, 0.7191, 0.6667, 0.7079, 0.6667, 0.7191, 0.3333, 0.7303, 0.3333, 0.7303, 0.0, 0.7191, 0.0, 0.7191, 0.6667, 0.7303, 0.6667, 0.7303, 0.3333, 0.7191, 0.3333, 0.7191, 1.0, 0.7303, 1.0, 0.7303, 0.6667, 0.7191, 0.6667, 0.7303, 0.3333, 0.7416, 0.3333, 0.7416, 0.0, 0.7303, 0.0, 0.7303, 0.6667, 0.7416, 0.6667, 0.7416, 0.3333, 0.7303, 0.3333, 0.7303, 1.0, 0.7416, 1.0, 0.7416, 0.6667, 0.7303, 0.6667, 0.7416, 0.3333, 0.7528, 0.3333, 0.7528, 0.0, 0.7416, 0.0, 0.7416, 0.6667, 0.7528, 0.6667, 0.7528, 0.3333, 0.7416, 0.3333, 0.7416, 1.0, 0.7528, 1.0, 0.7528, 0.6667, 0.7416, 0.6667, 0.7528, 0.3333, 0.764, 0.3333, 0.764, 0.0, 0.7528, 0.0, 0.7528, 0.6667, 0.764, 0.6667, 0.764, 0.3333, 0.7528, 0.3333, 0.7528, 1.0, 0.764, 1.0, 0.764, 0.6667, 0.7528, 0.6667, 0.764, 0.3333, 0.7753, 0.3333, 0.7753, 0.0, 0.764, 0.0, 0.764, 0.6667, 0.7753, 0.6667, 0.7753, 0.3333, 0.764, 0.3333, 0.764, 1.0, 0.7753, 1.0, 0.7753, 0.6667, 0.764, 0.6667, 0.7753, 0.3333, 0.7865, 0.3333, 0.7865, 0.0, 0.7753, 0.0, 0.7753, 0.6667, 0.7865, 0.6667, 0.7865, 0.3333, 0.7753, 0.3333, 0.7753, 1.0, 0.7865, 1.0, 0.7865, 0.6667, 0.7753, 0.6667, 0.7865, 0.3333, 0.7978, 0.3333, 0.7978, 0.0, 0.7865, 0.0, 0.7865, 0.6667, 0.7978, 0.6667, 0.7978, 0.3333, 0.7865, 0.3333, 0.7865, 1.0, 0.7978, 1.0, 0.7978, 0.6667, 0.7865, 0.6667, 0.7978, 0.3333, 0.809, 0.3333, 0.809, 0.0, 0.7978, 0.0, 0.7978, 0.6667, 0.809, 0.6667, 0.809, 0.3333, 0.7978, 0.3333, 0.7978, 1.0, 0.809, 1.0, 0.809, 0.6667, 0.7978, 0.6667, 0.8202, 1.0, 0.8315, 1.0, 0.8315, 0.6667, 0.8202, 0.6667, 0.809, 0.6667, 0.809, 1.0, 0.809, 0.6667, 0.8202, 0.6667, 0.8202, 0.3333, 0.809, 0.3333, 0.3034, 0.3333, 0.3146, 0.3333, 0.3146, 0.0, 0.3034, 0.0, 0.2921, 0.0, 0.2921, 0.3333, 0.8202, 0.6667, 0.8315, 0.6667, 0.8315, 0.3333, 0.8202, 0.3333, 0.8427, 1.0, 0.8539, 1.0, 0.8539, 0.6667, 0.8427, 0.6667, 0.8315, 0.6667, 0.8315, 1.0, 0.8315, 0.6667, 0.8427, 0.6667, 0.8427, 0.3333, 0.8315, 0.3333, 0.2584, 0.3333, 0.2809, 0.3333, 0.2921, 0.3333, 0.2921, 0.0, 0.2809, 0.0, 0.2584, 0.0, 0.8427, 0.6667, 0.8539, 0.6667, 0.8539, 0.3333, 0.8427, 0.3333, 0.8539, 0.3333, 0.8652, 0.3333, 0.8652, 0.0, 0.8539, 0.0, 0.8539, 0.6667, 0.8652, 0.6667, 0.8652, 0.3333, 0.8539, 0.3333, 0.8539, 1.0, 0.8652, 1.0, 0.8652, 0.6667, 0.8539, 0.6667, 0.8652, 1.0, 0.8876, 1.0, 0.8876, 0.6667, 0.8652, 0.6667, 0.6292, 0.3333, 0.6517, 0.3333, 0.6517, 0.0, 0.6292, 0.0, 0.6067, 0.0, 0.6067, 0.3333, 0.8876, 0.6667, 0.9101, 0.6667, 0.9101, 0.3333, 0.8876, 0.3333, 0.8876, 1.0, 0.9101, 1.0, 0.9101, 0.6667, 0.8876, 0.6667, 0.9213, 0.6667, 0.9326, 0.6667, 0.9663, 0.6667, 0.9663, 0.3333, 0.9326, 0.3333, 0.9213, 0.3333, 0.9101, 0.3333, 0.9101, 0.6667, 0.236, 0.3333, 0.2584, 0.3333, 0.2584, 0.0, 0.236, 0.0, 0.6742, 0.3333, 0.6966, 0.3333, 0.6966, 0.0, 0.6742, 0.0, 0.2584, 0.6667, 0.2809, 0.6667, 0.2809, 0.3333, 0.2584, 0.3333, 0.9663, 0.3333, 0.9775, 0.3333, 0.9775, 0.0, 0.9663, 0.0, 0.9663, 0.6667, 0.9775, 0.6667, 0.9775, 0.3333, 0.9663, 0.3333, 0.9663, 1.0, 0.9775, 1.0, 0.9775, 0.6667, 0.9663, 0.6667, 0.9775, 0.3333, 0.9888, 0.3333, 0.9888, 0.0, 0.9775, 0.0, 0.9775, 0.6667, 0.9888, 0.6667, 0.9888, 0.3333, 0.9775, 0.3333, 0.9775, 1.0, 0.9888, 1.0, 0.9888, 0.6667, 0.9775, 0.6667, 0.9888, 0.3333, 1.0, 0.3333, 1.0, 0.0, 0.9888, 0.0, 0.9888, 0.6667, 1.0, 0.6667, 1.0, 0.3333, 0.9888, 0.3333, 0.9888, 1.0, 1.0, 1.0, 1.0, 0.6667, 0.9888, 0.6667, 0.0, 0.3333, 0.08333, 0.3333, 0.08333, 0.0, 0.0, 0.0, 0.0, 0.6667, 0.08333, 0.6667, 0.08333, 0.3333, 0.0, 0.3333, 0.0, 1.0, 0.08333, 1.0, 0.08333, 0.6667, 0.0, 0.6667, 0.08333, 0.3333, 0.1667, 0.3333, 0.1667, 0.0, 0.08333, 0.0, 0.08333, 0.6667, 0.1667, 0.6667, 0.1667, 0.3333, 0.08333, 0.3333, 0.08333, 1.0, 0.1667, 1.0, 0.1667, 0.6667, 0.08333, 0.6667, 0.1667, 0.3333, 0.25, 0.3333, 0.25, 0.0, 0.1667, 0.0, 0.1667, 0.6667, 0.25, 0.6667, 0.25, 0.3333, 0.1667, 0.3333, 0.1667, 1.0, 0.25, 1.0, 0.25, 0.6667, 0.1667, 0.6667, 0.25, 0.3333, 0.3333, 0.3333, 0.3333, 0.0, 0.25, 0.0, 0.25, 0.6667, 0.3333, 0.6667, 0.3333, 0.3333, 0.25, 0.3333, 0.25, 1.0, 0.3333, 1.0, 0.3333, 0.6667, 0.25, 0.6667, 0.3333, 0.3333, 0.4167, 0.3333, 0.4167, 0.0, 0.3333, 0.0, 0.3333, 0.6667, 0.4167, 0.6667, 0.4167, 0.3333, 0.3333, 0.3333, 0.3333, 1.0, 0.4167, 1.0, 0.4167, 0.6667, 0.3333, 0.6667, 0.4167, 0.3333, 0.5, 0.3333, 0.5, 0.0, 0.4167, 0.0, 0.4167, 0.6667, 0.5, 0.6667, 0.5, 0.3333, 0.4167, 0.3333, 0.4167, 1.0, 0.5, 1.0, 0.5, 0.6667, 0.4167, 0.6667, 0.5, 0.3333, 0.5833, 0.3333, 0.5833, 0.0, 0.5, 0.0, 0.5, 0.6667, 0.5833, 0.6667, 0.5833, 0.3333, 0.5, 0.3333, 0.5, 1.0, 0.5833, 1.0, 0.5833, 0.6667, 0.5, 0.6667, 0.5833, 0.3333, 0.6667, 0.3333, 0.6667, 0.0, 0.5833, 0.0, 0.5833, 0.6667, 0.6667, 0.6667, 0.6667, 0.3333, 0.5833, 0.3333, 0.5833, 1.0, 0.6667, 1.0, 0.6667, 0.6667, 0.5833, 0.6667, 0.6667, 0.3333, 0.75, 0.3333, 0.75, 0.0, 0.6667, 0.0, 0.6667, 0.6667, 0.75, 0.6667, 0.75, 0.3333, 0.6667, 0.3333, 0.6667, 1.0, 0.75, 1.0, 0.75, 0.6667, 0.6667, 0.6667, 0.75, 0.3333, 0.8333, 0.3333, 0.8333, 0.0, 0.75, 0.0, 0.75, 0.6667, 0.8333, 0.6667, 0.8333, 0.3333, 0.75, 0.3333, 0.75, 1.0, 0.8333, 1.0, 0.8333, 0.6667, 0.75, 0.6667, 0.8333, 0.3333, 0.9167, 0.3333, 0.9167, 0.0, 0.8333, 0.0, 0.8333, 0.6667, 0.9167, 0.6667, 0.9167, 0.3333, 0.8333, 0.3333, 0.8333, 1.0, 0.9167, 1.0, 0.9167, 0.6667, 0.8333, 0.6667, 0.9167, 0.3333, 1.0, 0.3333, 1.0, 0.0, 0.9167, 0.0, 0.9167, 0.6667, 1.0, 0.6667, 1.0, 0.3333, 0.9167, 0.3333, 0.9167, 1.0, 1.0, 1.0, 1.0, 0.6667, 0.9167, 0.6667, 0.1477, 0.0, 0.2045, 0.0, 0.2386, 0.0, 0.2614, 0.0, 0.2841, 0.0, 0.2955, 0.0, 0.3068, 0.0, 0.3182, 0.0, 0.3295, 0.0, 0.3409, 0.0, 0.3523, 0.0, 0.3636, 0.0, 0.375, 0.0, 0.3864, 0.0, 0.3977, 0.0, 0.4091, 0.0, 0.4205, 0.0, 0.4432, 0.0, 0.4545, 0.0, 0.4659, 0.0, 0.4886, 0.0, 0.5114, 0.0, 0.5341, 0.0, 0.5568, 0.0, 0.5682, 0.0, 0.5909, 0.0, 0.6136, 0.0, 0.6364, 0.0, 0.6591, 0.0, 0.6818, 0.0, 0.7045, 0.0, 0.7159, 0.0, 0.7273, 0.0, 0.7386, 0.0, 0.75, 0.0, 0.7614, 0.0, 0.7727, 0.0, 0.7841, 0.0, 0.7955, 0.0, 0.8068, 0.0, 0.8182, 0.0, 0.8295, 0.0, 0.8409, 0.0, 0.8523, 0.0, 0.8636, 0.0, 0.875, 0.0, 0.8864, 0.0, 0.9091, 0.0, 0.9318, 0.0, 0.9773, 0.0, 0.9886, 0.0, 1.0, 0.0, 0.0, 0.0, 0.01136, 0.0, 0.09091, 0.0, 0.0, 0.0, 1.0, 0.0, 0.9091, 0.0, 0.8182, 0.0, 0.7273, 0.0, 0.6364, 0.0, 0.5455, 0.0, 0.4545, 0.0, 0.3636, 0.0, 0.2727, 0.0, 0.1818, 0.0, 0.8182, 0.0, 0.8068, 0.0, 0.7955, 0.0, 0.7841, 0.0, 0.7727, 0.0, 0.7614, 0.0, 0.75, 0.0, 0.7386, 0.0, 0.7273, 0.0, 0.7159, 0.0, 0.7045, 0.0, 0.6818, 0.0, 0.6591, 0.0, 0.6364, 0.0, 0.6136, 0.0, 0.5909, 0.0, 0.5682, 0.0, 0.5568, 0.0, 0.5341, 0.0, 0.5114, 0.0, 0.4886, 0.0, 0.4659, 0.0, 0.4545, 0.0, 0.4432, 0.0, 0.4205, 0.0, 0.4091, 0.0, 0.3977, 0.0, 0.3864, 0.0, 0.375, 0.0, 0.3636, 0.0, 0.3523, 0.0, 0.3409, 0.0, 0.3295, 0.0, 0.3182, 0.0, 0.3068, 0.0, 0.2955, 0.0, 0.2841, 0.0, 0.2614, 0.0, 0.2386, 0.0, 0.2045, 0.0, 0.1477, 0.0, 0.01136, 0.0, 0.0, 0.0, 1.0, 0.0, 0.9886, 0.0, 0.9773, 0.0, 0.9318, 0.0, 0.9091, 0.0, 0.8864, 0.0, 0.875, 0.0, 0.8636, 0.0, 0.8523, 0.0, 0.8409, 0.0, 0.8295, 0.0, 0.09091, 0.0, 0.1818, 0.0, 0.2727, 0.0, 0.3636, 0.0, 0.4545, 0.0, 0.5455, 0.0, 0.6364, 0.0, 0.7273, 0.0, 0.8182, 0.0, 0.9091, 0.0, 1.0, 0.0, 0.0, 0.0, 0.0, 0.3333, 0.01124, 0.3333, 0.01124, 0.0, 0.0, 0.0, 0.0, 0.6667, 0.01124, 0.6667, 0.01124, 0.3333, 0.0, 0.3333, 0.0, 1.0, 0.01124, 1.0, 0.01124, 0.6667, 0.0, 0.6667, 0.5843, 0.3333, 0.6067, 0.3333, 0.6067, 0.0, 0.5843, 0.0, 0.5618, 0.0, 0.5618, 0.3333, 0.8652, 0.3333, 0.8876, 0.3333, 0.8876, 0.0, 0.8652, 0.0, 0.236, 0.6667, 0.2584, 0.6667, 0.2584, 0.3333, 0.236, 0.3333, 0.9101, 1.0, 0.9663, 1.0, 0.9663, 0.6667, 0.9326, 0.6667, 0.9213, 0.6667, 0.9101, 0.6667, 0.1348, 0.3333, 0.1461, 0.3333, 0.1461, 0.0, 0.01124, 0.0, 0.01124, 0.3333, 0.07865, 0.3333, 0.1011, 0.3333, 0.1236, 0.3333, 0.8876, 0.3333, 0.9101, 0.3333, 0.9101, 0.0, 0.8876, 0.0, 0.1798, 0.3333, 0.2022, 0.3333, 0.2022, 0.0, 0.1461, 0.0, 0.1461, 0.3333, 0.5843, 1.0, 0.6067, 1.0, 0.6067, 0.6667, 0.5843, 0.6667, 0.5618, 0.6667, 0.5618, 1.0, 0.6292, 1.0, 0.6517, 1.0, 0.6517, 0.6667, 0.6292, 0.6667, 0.6067, 0.6667, 0.6067, 1.0, 0.5281, 0.6667, 0.5506, 0.6667, 0.5506, 0.3333, 0.5281, 0.3333, 0.5281, 0.3333, 0.5506, 0.3333, 0.5506, 0.0, 0.5281, 0.0, 0.2022, 1.0, 0.236, 1.0, 0.236, 0.6667, 0.2022, 0.6667, 0.4607, 0.6667, 0.4831, 0.6667, 0.4831, 0.3333, 0.4607, 0.3333, 0.4607, 0.3333, 0.4831, 0.3333, 0.4831, 0.0, 0.4607, 0.0, 0.236, 1.0, 0.2584, 1.0, 0.2584, 0.6667, 0.236, 0.6667, 0.2022, 0.3333, 0.236, 0.3333, 0.236, 0.0, 0.2022, 0.0, 0.1461, 0.6667, 0.1798, 0.6667, 0.1798, 0.3333, 0.1461, 0.3333, 0.1348, 0.3333, 0.1348, 0.6667, 0.2584, 1.0, 0.2809, 1.0, 0.2921, 1.0, 0.2921, 0.6667, 0.2809, 0.6667, 0.2584, 0.6667, 0.2809, 0.6667, 0.2921, 0.6667, 0.2921, 0.3333, 0.2809, 0.3333, 0.4831, 0.6667, 0.5056, 0.6667, 0.5056, 0.3333, 0.4831, 0.3333, 0.3034, 1.0, 0.3146, 1.0, 0.3146, 0.6667, 0.3034, 0.6667, 0.2921, 0.6667, 0.2921, 1.0, 0.2921, 0.6667, 0.3034, 0.6667, 0.3034, 0.3333, 0.2921, 0.3333, 0.2022, 0.6667, 0.236, 0.6667, 0.236, 0.3333, 0.2022, 0.3333, 0.3034, 0.6667, 0.3146, 0.6667, 0.3146, 0.3333, 0.3034, 0.3333, 0.3146, 0.3333, 0.3258, 0.3333, 0.3258, 0.0, 0.3146, 0.0, 0.3146, 0.6667, 0.3258, 0.6667, 0.3258, 0.3333, 0.3146, 0.3333, 0.3146, 1.0, 0.3258, 1.0, 0.3258, 0.6667, 0.3146, 0.6667, 0.3258, 0.3333, 0.3371, 0.3333, 0.3371, 0.0, 0.3258, 0.0, 0.3258, 0.6667, 0.3371, 0.6667, 0.3371, 0.3333, 0.3258, 0.3333, 0.3258, 1.0, 0.3371, 1.0, 0.3371, 0.6667, 0.3258, 0.6667, 0.3371, 0.3333, 0.3483, 0.3333, 0.3483, 0.0, 0.3371, 0.0, 0.3371, 0.6667, 0.3483, 0.6667, 0.3483, 0.3333, 0.3371, 0.3333, 0.3371, 1.0, 0.3483, 1.0, 0.3483, 0.6667, 0.3371, 0.6667, 0.3483, 0.3333, 0.3596, 0.3333, 0.3596, 0.0, 0.3483, 0.0, 0.3483, 0.6667, 0.3596, 0.6667, 0.3596, 0.3333, 0.3483, 0.3333, 0.3483, 1.0, 0.3596, 1.0, 0.3596, 0.6667, 0.3483, 0.6667, 0.3596, 0.3333, 0.3708, 0.3333, 0.3708, 0.0, 0.3596, 0.0, 0.3596, 0.6667, 0.3708, 0.6667, 0.3708, 0.3333, 0.3596, 0.3333, 0.3596, 1.0, 0.3708, 1.0, 0.3708, 0.6667, 0.3596, 0.6667, 0.3708, 0.3333, 0.382, 0.3333, 0.382, 0.0, 0.3708, 0.0, 0.3708, 0.6667, 0.382, 0.6667, 0.382, 0.3333, 0.3708, 0.3333, 0.3708, 1.0, 0.382, 1.0, 0.382, 0.6667, 0.3708, 0.6667, 0.382, 0.3333, 0.3933, 0.3333, 0.3933, 0.0, 0.382, 0.0, 0.382, 0.6667, 0.3933, 0.6667, 0.3933, 0.3333, 0.382, 0.3333, 0.382, 1.0, 0.3933, 1.0, 0.3933, 0.6667, 0.382, 0.6667, 0.3933, 0.3333, 0.4045, 0.3333, 0.4045, 0.0, 0.3933, 0.0, 0.3933, 0.6667, 0.4045, 0.6667, 0.4045, 0.3333, 0.3933, 0.3333, 0.3933, 1.0, 0.4045, 1.0, 0.4045, 0.6667, 0.3933, 0.6667, 0.4045, 0.3333, 0.4157, 0.3333, 0.4157, 0.0, 0.4045, 0.0, 0.4045, 0.6667, 0.4157, 0.6667, 0.4157, 0.3333, 0.4045, 0.3333, 0.4045, 1.0, 0.4157, 1.0, 0.4157, 0.6667, 0.4045, 0.6667, 0.4157, 1.0, 0.4382, 1.0, 0.4382, 0.6667, 0.4157, 0.6667, 0.8652, 0.6667, 0.8876, 0.6667, 0.8876, 0.3333, 0.8652, 0.3333, 0.01124, 1.0, 0.1461, 1.0, 0.1461, 0.6667, 0.1348, 0.6667, 0.1236, 0.6667, 0.1011, 0.6667, 0.07865, 0.6667, 0.01124, 0.6667, 0.4494, 1.0, 0.4607, 1.0, 0.4607, 0.6667, 0.4494, 0.6667, 0.4382, 0.6667, 0.4382, 1.0, 0.4382, 0.6667, 0.4494, 0.6667, 0.4494, 0.3333, 0.4382, 0.3333, 0.6292, 0.6667, 0.6517, 0.6667, 0.6517, 0.3333, 0.6292, 0.3333, 0.4494, 0.6667, 0.4607, 0.6667, 0.4607, 0.3333, 0.4494, 0.3333, 0.4607, 1.0, 0.4831, 1.0, 0.4831, 0.6667, 0.4607, 0.6667, 0.4494, 0.3333, 0.4607, 0.3333, 0.4607, 0.0, 0.4494, 0.0, 0.4382, 0.0, 0.4382, 0.3333, 0.4831, 1.0, 0.5056, 1.0, 0.5056, 0.6667, 0.4831, 0.6667, 0.4157, 0.6667, 0.4382, 0.6667, 0.4382, 0.3333, 0.4157, 0.3333, 0.6067, 0.6667, 0.6292, 0.6667, 0.6292, 0.3333, 0.6067, 0.3333, 0.5056, 1.0, 0.5281, 1.0, 0.5281, 0.6667, 0.5056, 0.6667, 0.8427, 0.3333, 0.8539, 0.3333, 0.8539, 0.0, 0.8427, 0.0, 0.8315, 0.0, 0.8315, 0.3333, 0.5843, 0.6667, 0.6067, 0.6667, 0.6067, 0.3333, 0.5843, 0.3333, 0.5281, 1.0, 0.5506, 1.0, 0.5506, 0.6667, 0.5281, 0.6667, 0.4831, 0.3333, 0.5056, 0.3333, 0.5056, 0.0, 0.4831, 0.0, 0.1798, 0.6667, 0.2022, 0.6667, 0.2022, 0.3333, 0.1798, 0.3333, 0.5506, 0.3333, 0.5618, 0.3333, 0.5618, 0.0, 0.5506, 0.0, 0.5506, 0.6667, 0.5618, 0.6667, 0.5618, 0.3333, 0.5506, 0.3333, 0.5506, 1.0, 0.5618, 1.0, 0.5618, 0.6667, 0.5506, 0.6667, 0.6742, 0.6667, 0.6966, 0.6667, 0.6966, 0.3333, 0.6742, 0.3333, 0.1461, 1.0, 0.2022, 1.0, 0.2022, 0.6667, 0.1798, 0.6667, 0.1461, 0.6667, 0.8202, 0.3333, 0.8315, 0.3333, 0.8315, 0.0, 0.8202, 0.0, 0.809, 0.0, 0.809, 0.3333, 0.4157, 0.3333, 0.4382, 0.3333, 0.4382, 0.0, 0.4157, 0.0, 0.5618, 0.6667, 0.5843, 0.6667, 0.5843, 0.3333, 0.5618, 0.3333, 0.1236, 0.6667, 0.1348, 0.6667, 0.1348, 0.3333, 0.1236, 0.3333, 0.1011, 0.3333, 0.07865, 0.3333, 0.01124, 0.3333, 0.01124, 0.6667, 0.07865, 0.6667, 0.1011, 0.6667, 0.9213, 0.3333, 0.9326, 0.3333, 0.9663, 0.3333, 0.9663, 0.0, 0.9101, 0.0, 0.9101, 0.3333, 0.6517, 1.0, 0.6742, 1.0, 0.6742, 0.6667, 0.6517, 0.6667, 0.5056, 0.6667, 0.5281, 0.6667, 0.5281, 0.3333, 0.5056, 0.3333, 0.5056, 0.3333, 0.5281, 0.3333, 0.5281, 0.0, 0.5056, 0.0, 0.6742, 1.0, 0.6966, 1.0, 0.6966, 0.6667, 0.6742, 0.6667, 0.6517, 0.6667, 0.6742, 0.6667, 0.6742, 0.3333, 0.6517, 0.3333, 0.6517, 0.3333, 0.6742, 0.3333, 0.6742, 0.0, 0.6517, 0.0, 0.6966, 0.3333, 0.7079, 0.3333, 0.7079, 0.0, 0.6966, 0.0, 0.6966, 0.6667, 0.7079, 0.6667, 0.7079, 0.3333, 0.6966, 0.3333, 0.6966, 1.0, 0.7079, 1.0, 0.7079, 0.6667, 0.6966, 0.6667, 0.7079, 0.3333, 0.7191, 0.3333, 0.7191, 0.0, 0.7079, 0.0, 0.7079, 0.6667, 0.7191, 0.6667, 0.7191, 0.3333, 0.7079, 0.3333, 0.7079, 1.0, 0.7191, 1.0, 0.7191, 0.6667, 0.7079, 0.6667, 0.7191, 0.3333, 0.7303, 0.3333, 0.7303, 0.0, 0.7191, 0.0, 0.7191, 0.6667, 0.7303, 0.6667, 0.7303, 0.3333, 0.7191, 0.3333, 0.7191, 1.0, 0.7303, 1.0, 0.7303, 0.6667, 0.7191, 0.6667, 0.7303, 0.3333, 0.7416, 0.3333, 0.7416, 0.0, 0.7303, 0.0, 0.7303, 0.6667, 0.7416, 0.6667, 0.7416, 0.3333, 0.7303, 0.3333, 0.7303, 1.0, 0.7416, 1.0, 0.7416, 0.6667, 0.7303, 0.6667, 0.7416, 0.3333, 0.7528, 0.3333, 0.7528, 0.0, 0.7416, 0.0, 0.7416, 0.6667, 0.7528, 0.6667, 0.7528, 0.3333, 0.7416, 0.3333, 0.7416, 1.0, 0.7528, 1.0, 0.7528, 0.6667, 0.7416, 0.6667, 0.7528, 0.3333, 0.764, 0.3333, 0.764, 0.0, 0.7528, 0.0, 0.7528, 0.6667, 0.764, 0.6667, 0.764, 0.3333, 0.7528, 0.3333, 0.7528, 1.0, 0.764, 1.0, 0.764, 0.6667, 0.7528, 0.6667, 0.764, 0.3333, 0.7753, 0.3333, 0.7753, 0.0, 0.764, 0.0, 0.764, 0.6667, 0.7753, 0.6667, 0.7753, 0.3333, 0.764, 0.3333, 0.764, 1.0, 0.7753, 1.0, 0.7753, 0.6667, 0.764, 0.6667, 0.7753, 0.3333, 0.7865, 0.3333, 0.7865, 0.0, 0.7753, 0.0, 0.7753, 0.6667, 0.7865, 0.6667, 0.7865, 0.3333, 0.7753, 0.3333, 0.7753, 1.0, 0.7865, 1.0, 0.7865, 0.6667, 0.7753, 0.6667, 0.7865, 0.3333, 0.7978, 0.3333, 0.7978, 0.0, 0.7865, 0.0, 0.7865, 0.6667, 0.7978, 0.6667, 0.7978, 0.3333, 0.7865, 0.3333, 0.7865, 1.0, 0.7978, 1.0, 0.7978, 0.6667, 0.7865, 0.6667, 0.7978, 0.3333, 0.809, 0.3333, 0.809, 0.0, 0.7978, 0.0, 0.7978, 0.6667, 0.809, 0.6667, 0.809, 0.3333, 0.7978, 0.3333, 0.7978, 1.0, 0.809, 1.0, 0.809, 0.6667, 0.7978, 0.6667, 0.8202, 1.0, 0.8315, 1.0, 0.8315, 0.6667, 0.8202, 0.6667, 0.809, 0.6667, 0.809, 1.0, 0.809, 0.6667, 0.8202, 0.6667, 0.8202, 0.3333, 0.809, 0.3333, 0.3034, 0.3333, 0.3146, 0.3333, 0.3146, 0.0, 0.3034, 0.0, 0.2921, 0.0, 0.2921, 0.3333, 0.8202, 0.6667, 0.8315, 0.6667, 0.8315, 0.3333, 0.8202, 0.3333, 0.8427, 1.0, 0.8539, 1.0, 0.8539, 0.6667, 0.8427, 0.6667, 0.8315, 0.6667, 0.8315, 1.0, 0.8315, 0.6667, 0.8427, 0.6667, 0.8427, 0.3333, 0.8315, 0.3333, 0.2584, 0.3333, 0.2809, 0.3333, 0.2921, 0.3333, 0.2921, 0.0, 0.2809, 0.0, 0.2584, 0.0, 0.8427, 0.6667, 0.8539, 0.6667, 0.8539, 0.3333, 0.8427, 0.3333, 0.8539, 0.3333, 0.8652, 0.3333, 0.8652, 0.0, 0.8539, 0.0, 0.8539, 0.6667, 0.8652, 0.6667, 0.8652, 0.3333, 0.8539, 0.3333, 0.8539, 1.0, 0.8652, 1.0, 0.8652, 0.6667, 0.8539, 0.6667, 0.8652, 1.0, 0.8876, 1.0, 0.8876, 0.6667, 0.8652, 0.6667, 0.6292, 0.3333, 0.6517, 0.3333, 0.6517, 0.0, 0.6292, 0.0, 0.6067, 0.0, 0.6067, 0.3333, 0.8876, 0.6667, 0.9101, 0.6667, 0.9101, 0.3333, 0.8876, 0.3333, 0.8876, 1.0, 0.9101, 1.0, 0.9101, 0.6667, 0.8876, 0.6667, 0.9213, 0.6667, 0.9326, 0.6667, 0.9663, 0.6667, 0.9663, 0.3333, 0.9326, 0.3333, 0.9213, 0.3333, 0.9101, 0.3333, 0.9101, 0.6667, 0.236, 0.3333, 0.2584, 0.3333, 0.2584, 0.0, 0.236, 0.0, 0.6742, 0.3333, 0.6966, 0.3333, 0.6966, 0.0, 0.6742, 0.0, 0.2584, 0.6667, 0.2809, 0.6667, 0.2809, 0.3333, 0.2584, 0.3333, 0.9663, 0.3333, 0.9775, 0.3333, 0.9775, 0.0, 0.9663, 0.0, 0.9663, 0.6667, 0.9775, 0.6667, 0.9775, 0.3333, 0.9663, 0.3333, 0.9663, 1.0, 0.9775, 1.0, 0.9775, 0.6667, 0.9663, 0.6667, 0.9775, 0.3333, 0.9888, 0.3333, 0.9888, 0.0, 0.9775, 0.0, 0.9775, 0.6667, 0.9888, 0.6667, 0.9888, 0.3333, 0.9775, 0.3333, 0.9775, 1.0, 0.9888, 1.0, 0.9888, 0.6667, 0.9775, 0.6667, 0.9888, 0.3333, 1.0, 0.3333, 1.0, 0.0, 0.9888, 0.0, 0.9888, 0.6667, 1.0, 0.6667, 1.0, 0.3333, 0.9888, 0.3333, 0.9888, 1.0, 1.0, 1.0, 1.0, 0.6667, 0.9888, 0.6667, 0.0, 0.3333, 0.08333, 0.3333, 0.08333, 0.0, 0.0, 0.0, 0.0, 0.6667, 0.08333, 0.6667, 0.08333, 0.3333, 0.0, 0.3333, 0.0, 1.0, 0.08333, 1.0, 0.08333, 0.6667, 0.0, 0.6667, 0.08333, 0.3333, 0.1667, 0.3333, 0.1667, 0.0, 0.08333, 0.0, 0.08333, 0.6667, 0.1667, 0.6667, 0.1667, 0.3333, 0.08333, 0.3333, 0.08333, 1.0, 0.1667, 1.0, 0.1667, 0.6667, 0.08333, 0.6667, 0.1667, 0.3333, 0.25, 0.3333, 0.25, 0.0, 0.1667, 0.0, 0.1667, 0.6667, 0.25, 0.6667, 0.25, 0.3333, 0.1667, 0.3333, 0.1667, 1.0, 0.25, 1.0, 0.25, 0.6667, 0.1667, 0.6667, 0.25, 0.3333, 0.3333, 0.3333, 0.3333, 0.0, 0.25, 0.0, 0.25, 0.6667, 0.3333, 0.6667, 0.3333, 0.3333, 0.25, 0.3333, 0.25, 1.0, 0.3333, 1.0, 0.3333, 0.6667, 0.25, 0.6667, 0.3333, 0.3333, 0.4167, 0.3333, 0.4167, 0.0, 0.3333, 0.0, 0.3333, 0.6667, 0.4167, 0.6667, 0.4167, 0.3333, 0.3333, 0.3333, 0.3333, 1.0, 0.4167, 1.0, 0.4167, 0.6667, 0.3333, 0.6667, 0.4167, 0.3333, 0.5, 0.3333, 0.5, 0.0, 0.4167, 0.0, 0.4167, 0.6667, 0.5, 0.6667, 0.5, 0.3333, 0.4167, 0.3333, 0.4167, 1.0, 0.5, 1.0, 0.5, 0.6667, 0.4167, 0.6667, 0.5, 0.3333, 0.5833, 0.3333, 0.5833, 0.0, 0.5, 0.0, 0.5, 0.6667, 0.5833, 0.6667, 0.5833, 0.3333, 0.5, 0.3333, 0.5, 1.0, 0.5833, 1.0, 0.5833, 0.6667, 0.5, 0.6667, 0.5833, 0.3333, 0.6667, 0.3333, 0.6667, 0.0, 0.5833, 0.0, 0.5833, 0.6667, 0.6667, 0.6667, 0.6667, 0.3333, 0.5833, 0.3333, 0.5833, 1.0, 0.6667, 1.0, 0.6667, 0.6667, 0.5833, 0.6667, 0.6667, 0.3333, 0.75, 0.3333, 0.75, 0.0, 0.6667, 0.0, 0.6667, 0.6667, 0.75, 0.6667, 0.75, 0.3333, 0.6667, 0.3333, 0.6667, 1.0, 0.75, 1.0, 0.75, 0.6667, 0.6667, 0.6667, 0.75, 0.3333, 0.8333, 0.3333, 0.8333, 0.0, 0.75, 0.0, 0.75, 0.6667, 0.8333, 0.6667, 0.8333, 0.3333, 0.75, 0.3333, 0.75, 1.0, 0.8333, 1.0, 0.8333, 0.6667, 0.75, 0.6667, 0.8333, 0.3333, 0.9167, 0.3333, 0.9167, 0.0, 0.8333, 0.0, 0.8333, 0.6667, 0.9167, 0.6667, 0.9167, 0.3333, 0.8333, 0.3333, 0.8333, 1.0, 0.9167, 1.0, 0.9167, 0.6667, 0.8333, 0.6667, 0.9167, 0.3333, 1.0, 0.3333, 1.0, 0.0, 0.9167, 0.0, 0.9167, 0.6667, 1.0, 0.6667, 1.0, 0.3333, 0.9167, 0.3333, 0.9167, 1.0, 1.0, 1.0, 1.0, 0.6667, 0.9167, 0.6667, 1.0, 0.5, 1.0, 1.0, 0.9167, 1.0, 0.9167, 0.5, 0.9167, 0.5, 0.9167, 1.0, 0.8333, 1.0, 0.8333, 0.5, 0.8333, 0.5, 0.8333, 1.0, 0.75, 1.0, 0.75, 0.5, 0.75, 0.5, 0.75, 1.0, 0.6667, 1.0, 0.6667, 0.5, 0.6667, 0.5, 0.6667, 1.0, 0.5833, 1.0, 0.5833, 0.5, 0.5833, 0.5, 0.5833, 1.0, 0.5, 1.0, 0.5, 0.5, 0.5, 0.5, 0.5, 1.0, 0.4167, 1.0, 0.4167, 0.5, 0.4167, 0.5, 0.4167, 1.0, 0.3333, 1.0, 0.3333, 0.5, 0.3333, 0.5, 0.3333, 1.0, 0.25, 1.0, 0.25, 0.5, 0.25, 0.5, 0.25, 1.0, 0.1667, 1.0, 0.1667, 0.5, 0.37, 0.4578, 0.25, 0.49, 0.13, 0.4578, 0.04215, 0.37, 0.01, 0.25, 0.04215, 0.13, 0.13, 0.04215, 0.25, 0.01, 0.37, 0.04215, 0.4578, 0.13, 0.49, 0.25, 0.4578, 0.37, 0.1667, 0.5, 0.1667, 1.0, 0.08333, 1.0, 0.08333, 0.5, 0.08333, 0.5, 0.08333, 1.0, 7.451e-08, 1.0, 7.451e-08, 0.5, 0.75, 0.49, 0.87, 0.4578, 0.9578, 0.37, 0.99, 0.25, 0.9578, 0.13, 0.87, 0.04215, 0.75, 0.01, 0.63, 0.04215, 0.5422, 0.13, 0.51, 0.25, 0.5422, 0.37, 0.63, 0.4578, 1.0, 0.5, 1.0, 1.0, 0.9167, 1.0, 0.9167, 0.5, 0.9167, 0.5, 0.9167, 1.0, 0.8333, 1.0, 0.8333, 0.5, 0.8333, 0.5, 0.8333, 1.0, 0.75, 1.0, 0.75, 0.5, 0.75, 0.5, 0.75, 1.0, 0.6667, 1.0, 0.6667, 0.5, 0.6667, 0.5, 0.6667, 1.0, 0.5833, 1.0, 0.5833, 0.5, 0.5833, 0.5, 0.5833, 1.0, 0.5, 1.0, 0.5, 0.5, 0.5, 0.5, 0.5, 1.0, 0.4167, 1.0, 0.4167, 0.5, 0.4167, 0.5, 0.4167, 1.0, 0.3333, 1.0, 0.3333, 0.5, 0.3333, 0.5, 0.3333, 1.0, 0.25, 1.0, 0.25, 0.5, 0.25, 0.5, 0.25, 1.0, 0.1667, 1.0, 0.1667, 0.5, 0.04215, 0.37, 0.01, 0.25, 0.04215, 0.13, 0.13, 0.04215, 0.25, 0.01, 0.37, 0.04215, 0.4578, 0.13, 0.49, 0.25, 0.4578, 0.37, 0.4339, 0.3561, 0.4623, 0.25, 0.4339, 0.1439, 0.3561, 0.06615, 0.25, 0.0377, 0.1439, 0.06615, 0.06615, 0.1439, 0.0377, 0.25, 0.06615, 0.3561, 0.4339, 0.3561, 0.4578, 0.37, 0.37, 0.4578, 0.25, 0.49, 0.13, 0.4578, 0.04215, 0.37, 0.06615, 0.3561, 0.1439, 0.4339, 0.25, 0.4623, 0.3561, 0.4339, 0.1667, 0.5, 0.1667, 1.0, 0.08333, 1.0, 0.08333, 0.5, 0.08333, 0.5, 0.08333, 1.0, 7.451e-08, 1.0, 7.451e-08, 0.5, 0.87, 0.04215, 0.75, 0.01, 0.63, 0.04215, 0.5422, 0.13, 0.51, 0.25, 0.5422, 0.37, 0.63, 0.4578, 0.6439, 0.4339, 0.5661, 0.3561, 0.5377, 0.25, 0.5661, 0.1439, 0.6439, 0.06615, 0.75, 0.0377, 0.8561, 0.06615, 0.63, 0.4578, 0.75, 0.49, 0.87, 0.4578, 0.9578, 0.37, 0.99, 0.25, 0.9578, 0.13, 0.87, 0.04215, 0.8561, 0.06615, 0.9339, 0.1439, 0.9623, 0.25, 0.9339, 0.3561, 0.8561, 0.4339, 0.75, 0.4623, 0.6439, 0.4339, 0.9167, 0.5285, 0.9167, 0.5759, 1.0, 0.5759, 1.0, 0.5285, 0.8333, 0.5285, 0.8333, 0.5759, 0.9167, 0.5759, 0.9167, 0.5285, 0.8333, 0.5759, 0.8333, 0.5285, 0.75, 0.5285, 0.75, 0.5759, 0.6667, 0.5285, 0.6667, 0.5759, 0.75, 0.5759, 0.75, 0.5285, 0.5833, 0.5759, 0.6667, 0.5759, 0.6667, 0.5285, 0.5833, 0.5285, 0.5, 0.5285, 0.5, 0.5759, 0.5833, 0.5759, 0.5833, 0.5285, 0.5, 0.5759, 0.5, 0.5285, 0.4167, 0.5285, 0.4167, 0.5759, 0.3333, 0.5285, 0.3333, 0.5759, 0.4167, 0.5759, 0.4167, 0.5285, 0.25, 0.5285, 0.25, 0.5759, 0.3333, 0.5759, 0.3333, 0.5285, 0.1667, 0.5285, 0.1667, 0.5759, 0.25, 0.5759, 0.25, 0.5285, 0.08333, 0.5285, 0.08333, 0.5759, 0.1667, 0.5759, 0.1667, 0.5285, 7.451e-08, 0.5285, 7.451e-08, 0.5759, 0.08333, 0.5759, 0.08333, 0.5285, 1.0, 0.5, 1.0, 1.0, 0.9167, 1.0, 0.9167, 0.5, 0.9167, 0.5, 0.9167, 1.0, 0.8333, 1.0, 0.8333, 0.5, 0.8333, 0.5, 0.8333, 1.0, 0.75, 1.0, 0.75, 0.5, 0.75, 0.5, 0.75, 1.0, 0.6667, 1.0, 0.6667, 0.5, 0.6667, 0.5, 0.6667, 1.0, 0.5833, 1.0, 0.5833, 0.5, 0.5833, 0.5, 0.5833, 1.0, 0.5, 1.0, 0.5, 0.5, 0.5, 0.5, 0.5, 1.0, 0.4167, 1.0, 0.4167, 0.5, 0.4167, 0.5, 0.4167, 1.0, 0.3333, 1.0, 0.3333, 0.5, 0.3333, 0.5, 0.3333, 1.0, 0.25, 1.0, 0.25, 0.5, 0.25, 0.5, 0.25, 1.0, 0.1667, 1.0, 0.1667, 0.5, 0.04215, 0.37, 0.01, 0.25, 0.04215, 0.13, 0.13, 0.04215, 0.25, 0.01, 0.37, 0.04215, 0.4578, 0.13, 0.49, 0.25, 0.4578, 0.37, 0.4339, 0.3561, 0.4623, 0.25, 0.4339, 0.1439, 0.3561, 0.06615, 0.25, 0.0377, 0.1439, 0.06615, 0.06615, 0.1439, 0.0377, 0.25, 0.06615, 0.3561, 0.4339, 0.3561, 0.4578, 0.37, 0.37, 0.4578, 0.25, 0.49, 0.13, 0.4578, 0.04215, 0.37, 0.06615, 0.3561, 0.1439, 0.4339, 0.25, 0.4623, 0.3561, 0.4339, 0.1667, 0.5, 0.1667, 1.0, 0.08333, 1.0, 0.08333, 0.5, 0.08333, 0.5, 0.08333, 1.0, 7.451e-08, 1.0, 7.451e-08, 0.5, 0.87, 0.04215, 0.75, 0.01, 0.63, 0.04215, 0.5422, 0.13, 0.51, 0.25, 0.5422, 0.37, 0.63, 0.4578, 0.6439, 0.4339, 0.5661, 0.3561, 0.5377, 0.25, 0.5661, 0.1439, 0.6439, 0.06615, 0.75, 0.0377, 0.8561, 0.06615, 0.63, 0.4578, 0.75, 0.49, 0.87, 0.4578, 0.9578, 0.37, 0.99, 0.25, 0.9578, 0.13, 0.87, 0.04215, 0.8561, 0.06615, 0.9339, 0.1439, 0.9623, 0.25, 0.9339, 0.3561, 0.8561, 0.4339, 0.75, 0.4623, 0.6439, 0.4339, 0.9167, 0.5285, 0.9167, 0.5759, 1.0, 0.5759, 1.0, 0.5285, 0.8333, 0.5285, 0.8333, 0.5759, 0.9167, 0.5759, 0.9167, 0.5285, 0.8333, 0.5759, 0.8333, 0.5285, 0.75, 0.5285, 0.75, 0.5759, 0.6667, 0.5285, 0.6667, 0.5759, 0.75, 0.5759, 0.75, 0.5285, 0.5833, 0.5759, 0.6667, 0.5759, 0.6667, 0.5285, 0.5833, 0.5285, 0.5, 0.5285, 0.5, 0.5759, 0.5833, 0.5759, 0.5833, 0.5285, 0.5, 0.5759, 0.5, 0.5285, 0.4167, 0.5285, 0.4167, 0.5759, 0.3333, 0.5285, 0.3333, 0.5759, 0.4167, 0.5759, 0.4167, 0.5285, 0.25, 0.5285, 0.25, 0.5759, 0.3333, 0.5759, 0.3333, 0.5285, 0.1667, 0.5285, 0.1667, 0.5759, 0.25, 0.5759, 0.25, 0.5285, 0.08333, 0.5285, 0.08333, 0.5759, 0.1667, 0.5759, 0.1667, 0.5285, 7.451e-08, 0.5285, 7.451e-08, 0.5759, 0.08333, 0.5759, 0.08333, 0.5285])
me_text_002.materials.append(mat_material_002)
me_text_002.materials.append(mat_material_001)
me_text_002.auto_texspace = False
me_text_002.update()

# ---- objects
ob_light = bpy.data.objects.new('Light', light_light)
ob_text_002 = bpy.data.objects.new('Text.002', me_text_002)

# ---- transforms, parenting, visibility, modifiers, constraints
ob_light.location = (4.076, 1.005, 5.904)
ob_light.rotation_euler = (0.6503, 0.05522, 1.866)
ob_light.lock_rotations_4d = False
ob_light.empty_display_type = 'ARROWS'
ob_light.color = (0.0, 0.0, 0.0, 0.0)
ob_light.lineart.crease_threshold = 0.0
ob_text_002.location = (0.0, 0.0, 0.0)
ob_text_002.rotation_euler = (1.568, -0.0, 0.0)

# ---- collection membership
col_collection.objects.link(ob_light)
col_collection.objects.link(ob_text_002)

# ---- scene / render settings (as saved in the file)
scene.frame_start = 1; scene.frame_end = 250; scene.frame_set(1)
scene.render.engine = 'BLENDER_EEVEE_NEXT'
bpy.context.view_layer.update()

# ---- added for rendering (the .blend has no active camera): camera
cam_auto = bpy.data.cameras.new('AutoCamera')
cam_auto.lens = 50.0
cam_auto.sensor_width = 36.0
cam_auto.clip_end = 1000.0
ob_auto_camera = bpy.data.objects.new('AutoCamera', cam_auto)
scene.collection.objects.link(ob_auto_camera)
ob_auto_camera.location = (3.2215, -3.04276, 2.36915)
ob_auto_camera.rotation_euler = (1.09748, -7.21219e-08, 0.694738)
scene.camera = ob_auto_camera
bpy.context.view_layer.update()
